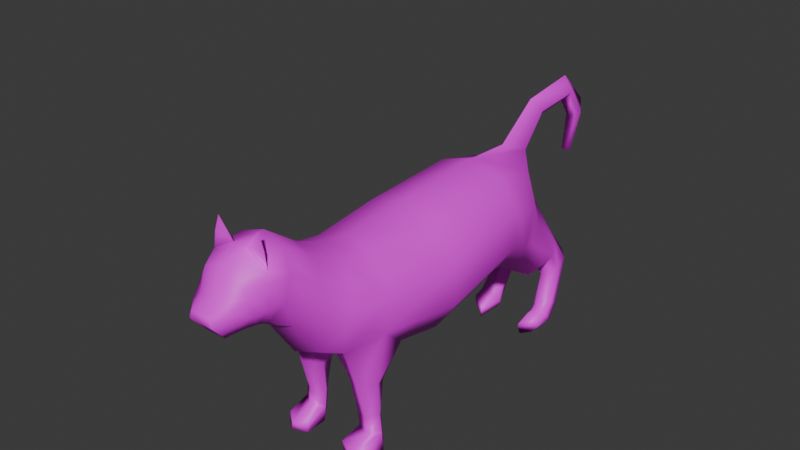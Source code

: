 # Source: lowpolycat.blend  (saved by Blender 4.0.36; exported with 4.5.12 LTS)
import bpy
from mathutils import Matrix  # noqa: F401  (used for matrix-valued properties, if any)

bpy.ops.wm.read_factory_settings(use_empty=True)
scene = bpy.context.scene
scene.name = 'Scene'

# ---- collections
col_collection = bpy.data.collections.new('Collection'); scene.collection.children.link(col_collection)

# ---- images (referenced by path relative to the original .blend; pixels are not part of the script)
import os
ASSET_DIR = os.environ.get("B2B_ASSET_DIR", "")  # directory of the original .blend (textures are referenced by path, not embedded)
HERE = os.path.dirname(os.path.abspath(__file__))  # packed textures are extracted next to this script under _unpacked/

def load_image(name, relpath, width, height, colorspace="sRGB"):
    """Load a texture the original file referenced (path relative to the .blend, or extracted next to this script)."""
    p = next((c for c in (os.path.join(HERE, relpath), os.path.join(ASSET_DIR, relpath)) if relpath and os.path.exists(c)), "")
    if p:
        img = bpy.data.images.load(p, check_existing=True)
        img.name = name
    else:  # same state as the original file: an image datablock whose file is absent (Cycles renders it pink)
        img = bpy.data.images.new(name, width, height)
        img.source = "FILE"
        img.filepath = "//" + (relpath or name)
    img.colorspace_settings.name = colorspace
    return img
img_nowy_projekt__1__png = load_image('Nowy projekt (1).png', 'Nowy projekt (1).png', 1024, 1024, 'sRGB')

# ---- materials (node trees are filled in below, after node groups)
mat_material_002 = bpy.data.materials.new('Material.002')
mat_material_002.use_transparent_shadow = False
mat_material_002.roughness = 0.5

# ---- material node trees
mat_material_002.use_nodes = True; mat_material_002.node_tree.nodes.clear()
_N = mat_material_002.node_tree.nodes; _L = mat_material_002.node_tree.links
n0 = _N.new('ShaderNodeBsdfPrincipled'); n0.name = 'Principled BSDF'; n0.location = (10, 300)
n0.inputs[3].default_value = 1.45
n0.inputs[27].default_value = (0.0, 0.0, 0.0, 1.0)
n0.inputs[28].default_value = 1.0
n1 = _N.new('ShaderNodeOutputMaterial'); n1.name = 'Material Output'; n1.location = (300, 300)
n2 = _N.new('ShaderNodeNormalMap'); n2.name = 'Normal Map'; n2.location = (-300, -300)
n2.label = 'Normal/Map'
n2.inputs[0].default_value = 0.0
n3 = _N.new('ShaderNodeTexImage'); n3.name = 'Image Texture'; n3.location = (-300, 600)
n3.image = img_nowy_projekt__1__png
_L.new(n0.outputs[0], n1.inputs[0])
_L.new(n2.outputs[0], n0.inputs[5])
_L.new(n3.outputs[0], n0.inputs[0])
n1.is_active_output = True

# ---- world
world_world = bpy.data.worlds.new('World'); scene.world = world_world
world_world.use_nodes = True; world_world.node_tree.nodes.clear()
_N = world_world.node_tree.nodes; _L = world_world.node_tree.links
n0 = _N.new('ShaderNodeOutputWorld'); n0.name = 'World Output'; n0.location = (300, 300)
n1 = _N.new('ShaderNodeBackground'); n1.name = 'Background'; n1.location = (10, 300)
n1.inputs[0].default_value = (0.05088, 0.05088, 0.05088, 1.0)
_L.new(n1.outputs[0], n0.inputs[0])
n0.is_active_output = True
world_world.color = (0.05088, 0.05088, 0.05088)
world_world.use_sun_shadow = False
world_world.sun_shadow_jitter_overblur = 0.0

# ---- meshes
me_cylinder = bpy.data.meshes.new('Cylinder')
me_cylinder.from_pydata([(0.0, 1.186, -1.177), (0.0, 1.087, 0.5432), (0.5878, 1.004, -1.188), (0.6573, 0.8732, 0.5432), (0.9511, 0.4987, -1.182), (1.064, 0.3141, 0.5432), (0.9511, -0.1436, -1.15), (1.064, -0.3771, 0.5432), (0.5878, -0.6436, -1.15), (0.6573, -0.9362, 0.5432), (0.0, -0.8346, -1.15), (0.0, -1.15, 0.5432), (0.0, 0.9894, 1.821), (0.5575, 0.811, 1.853), (0.902, 0.3438, 1.934), (0.902, -0.2336, 2.035), (0.358, -2.116, 2.042), (0.0, -0.8792, 2.147), (0.0, 1.089, 2.331), (0.4861, 0.944, 2.394), (0.7866, 0.5653, 2.561), (0.7866, 0.09727, 2.766), (0.4861, -0.2814, 2.932), (0.0, -0.426, 2.996), (0.0, 1.312, 2.866), (0.3609, 1.206, 2.917), (0.5839, 0.9298, 3.05), (0.5839, 0.588, 3.215), (0.3609, 0.3115, 3.348), (0.0, 0.2059, 3.399), (0.0, 1.723, 3.445), (0.3892, 1.599, 3.486), (0.6023, 1.301, 3.582), (0.6023, 0.9046, 3.699), (0.3723, 0.6043, 3.799), (0.0, 0.4896, 3.837), (0.0, 1.512, 4.242), (0.2994, 1.412, 4.231), (0.4569, 1.165, 4.189), (0.4569, 0.8575, 4.142), (0.2824, 0.6197, 4.108), (0.0, 0.5289, 4.095), (0.0, 0.9763, 4.652), (0.1635, 0.9623, 4.634), (0.2201, 0.8361, 4.633), (0.2152, 0.6699, 4.489), (0.1635, 0.5535, 4.393), (0.0, 0.5387, 4.382), (0.5054, 1.455, 3.88), (0.5296, 1.267, 3.895), (0.0, 0.5093, 3.966), (0.5296, 0.881, 3.92), (0.0, 1.708, 3.87), (0.3273, 0.612, 3.953), (-0.001754, 0.2192, -2.5), (0.4389, 0.1142, -2.459), (0.6721, -0.2003, -2.3), (0.6721, -0.5656, -2.134), (0.1564, -0.9064, -1.98), (-0.001754, -0.9705, -1.953), (0.0, -0.958, -1.526), (0.4093, -0.8439, -1.533), (0.8379, -0.3722, -1.633), (0.5178, 0.7961, -2.098), (0.0, 0.958, -2.128), (0.8379, 0.2498, -1.859), (0.215, 0.9816, -2.444), (0.0, 1.727, -2.848), (0.0, 1.325, -3.084), (0.1489, 1.504, -3.031), (0.0, 1.542, -3.06), (0.1505, 1.578, -3.927), (-0.002084, 1.268, -4.538), (-0.002084, 1.023, -4.141), (0.1472, 1.08, -4.319), (-0.002084, 1.051, -4.357), (0.08657, 0.3822, -4.136), (-0.00363, -0.1504, -2.588), (0.1977, -0.1953, -2.571), (0.2974, -0.3298, -2.503), (0.2974, -0.4859, -2.432), (0.1977, -0.6112, -2.376), (-0.00363, -0.659, -2.354), (0.4998, -0.7296, -3.018), (0.6392, -0.8698, -2.94), (0.6392, -1.099, -2.835), (0.4126, -1.335, -2.705), (0.4826, -1.342, -2.362), (0.7517, -1.046, -2.425), (0.3413, -0.8667, -3.11), (0.2992, -0.9716, -3.061), (0.2893, -1.067, -3.017), (0.3115, -1.171, -2.972), (0.5254, -1.212, -3.382), (0.6647, -1.291, -3.242), (0.6647, -1.432, -3.033), (0.4382, -1.536, -2.854), (0.3669, -1.377, -3.388), (0.3248, -1.441, -3.292), (0.3149, -1.5, -3.205), (0.3371, -1.565, -3.112), (0.575, -2.531, -2.786), (0.7144, -2.37, -2.787), (0.7144, -2.199, -2.645), (0.4879, -2.129, -2.59), (0.4166, -2.506, -2.793), (0.3631, -2.415, -2.76), (0.344, -2.342, -2.724), (0.3868, -2.252, -2.644), (0.5604, -2.535, -2.438), (0.6997, -2.374, -2.439), (0.6997, -2.233, -2.426), (0.4732, -2.163, -2.413), (0.4452, -2.514, -2.235), (0.4149, -2.431, -2.229), (0.4078, -2.356, -2.223), (0.4238, -2.305, -2.215), (0.3658, -2.132, -2.877), (0.408, -2.184, -2.99), (0.7058, -2.029, -2.798), (0.7058, -2.1, -2.977), (0.3782, -2.181, -2.745), (0.4793, -2.072, -2.674), (0.3559, -2.117, -2.827), (0.5664, -2.129, -3.052), (0.0, -1.014, 1.345), (0.6074, -0.8185, 1.33), (0.9827, -0.3053, 1.289), (0.5218, -0.4911, 2.524), (0.0, -0.6526, 2.572), (0.8443, -0.06816, 2.4), (0.61, -2.399, 2.009), (0.7946, -1.144, 2.09), (0.2596, -1.201, 2.145), (0.5303, -1.368, 1.67), (0.5726, -1.162, 2.328), (0.7556, -1.764, 2.008), (0.3281, -1.834, 2.043), (0.5445, -1.831, 1.767), (0.5782, -1.851, 2.137), (0.8154, -2.399, 2.005), (0.388, -2.399, 2.041), (0.6043, -2.399, 1.764), (0.7855, -2.081, 2.006), (0.6081, -2.125, 2.136), (0.358, -2.189, 2.434), (0.61, -2.399, 2.401), (0.8154, -2.399, 2.397), (0.388, -2.399, 2.433), (0.6381, -2.399, 2.527), (0.7855, -2.195, 2.398), (0.6081, -2.266, 2.528), (0.1148, 1.682, 3.877), (0.4646, 1.731, 3.879), (0.3755, 1.99, 3.878), (0.0, 0.8362, 4.634), (0.1635, 0.832, 4.642), (0.0, 0.6716, 4.479), (0.1635, 0.6723, 4.5), (0.0, 0.5338, 4.238), (0.3607, 1.005, 4.411), (0.336, 0.7637, 4.316), (0.0, 1.15, 4.417), (0.2229, 0.5866, 4.25), (0.2314, 1.093, 4.403), (-0.5878, 1.004, -1.188), (-0.6573, 0.8732, 0.5432), (-0.9511, 0.4987, -1.182), (-1.064, 0.3141, 0.5432), (-0.9511, -0.1436, -1.15), (-1.064, -0.3771, 0.5432), (-0.5878, -0.6436, -1.15), (-0.6573, -0.9362, 0.5432), (-0.5575, 0.811, 1.853), (-0.902, 0.3438, 1.934), (-0.902, -0.2336, 2.035), (-0.358, -2.116, 2.042), (-0.4861, 0.944, 2.394), (-0.7866, 0.5653, 2.561), (-0.7866, 0.09727, 2.766), (-0.4861, -0.2814, 2.932), (-0.3609, 1.206, 2.917), (-0.5839, 0.9298, 3.05), (-0.5839, 0.588, 3.215), (-0.3609, 0.3115, 3.348), (-0.3892, 1.599, 3.486), (-0.6023, 1.301, 3.582), (-0.6023, 0.9046, 3.699), (-0.3723, 0.6043, 3.799), (-0.2994, 1.412, 4.231), (-0.4569, 1.165, 4.189), (-0.4569, 0.8575, 4.142), (-0.2824, 0.6197, 4.108), (-0.1635, 0.9623, 4.634), (-0.2201, 0.8361, 4.633), (-0.2152, 0.6699, 4.489), (-0.1635, 0.5535, 4.393), (-0.5054, 1.455, 3.88), (-0.5296, 1.267, 3.895), (-0.5296, 0.881, 3.92), (-0.3273, 0.612, 3.953), (-0.4389, 0.1142, -2.459), (-0.6721, -0.2003, -2.3), (-0.6721, -0.5656, -2.134), (-0.1564, -0.9064, -1.98), (-0.4093, -0.8439, -1.533), (-0.8379, -0.3722, -1.633), (-0.5178, 0.7961, -2.098), (-0.8379, 0.2498, -1.859), (-0.004827, 1.14, -2.07), (-0.004827, 0.7926, -2.628), (-0.215, 0.9816, -2.444), (-0.004827, 1.047, -2.456), (-0.1489, 1.504, -3.031), (-0.001251, 1.866, -3.93), (-0.001251, 1.406, -3.852), (-0.1505, 1.578, -3.927), (-0.001251, 1.588, -3.973), (-0.1472, 1.08, -4.319), (-0.005749, 0.4012, -4.291), (-0.005749, 0.4098, -4.039), (-0.08657, 0.3822, -4.136), (-0.005749, 0.358, -4.145), (-0.1977, -0.1953, -2.571), (-0.2974, -0.3298, -2.503), (-0.2974, -0.4859, -2.432), (-0.1977, -0.6112, -2.376), (-0.4998, -0.7296, -3.018), (-0.6392, -0.8698, -2.94), (-0.6392, -1.099, -2.835), (-0.4126, -1.335, -2.705), (-0.4826, -1.342, -2.362), (-0.7517, -1.046, -2.425), (-0.3413, -0.8667, -3.11), (-0.2992, -0.9716, -3.061), (-0.2893, -1.067, -3.017), (-0.3115, -1.171, -2.972), (-0.5254, -1.212, -3.382), (-0.6647, -1.291, -3.242), (-0.6647, -1.432, -3.033), (-0.4382, -1.536, -2.854), (-0.3669, -1.377, -3.388), (-0.3248, -1.441, -3.292), (-0.3149, -1.5, -3.205), (-0.3371, -1.565, -3.112), (-0.575, -2.531, -2.786), (-0.7144, -2.37, -2.787), (-0.7144, -2.199, -2.645), (-0.4879, -2.129, -2.59), (-0.4166, -2.506, -2.793), (-0.3631, -2.415, -2.76), (-0.344, -2.342, -2.724), (-0.3868, -2.252, -2.644), (-0.5604, -2.535, -2.438), (-0.6997, -2.374, -2.439), (-0.6997, -2.233, -2.426), (-0.4732, -2.163, -2.413), (-0.4452, -2.514, -2.235), (-0.4149, -2.431, -2.229), (-0.4078, -2.356, -2.223), (-0.4238, -2.305, -2.215), (-0.3658, -2.132, -2.877), (-0.408, -2.184, -2.99), (-0.7058, -2.029, -2.798), (-0.7058, -2.1, -2.977), (-0.3782, -2.181, -2.745), (-0.4793, -2.072, -2.674), (-0.3559, -2.117, -2.827), (-0.5664, -2.129, -3.052), (-0.6074, -0.8185, 1.33), (-0.9827, -0.3053, 1.289), (-0.5218, -0.4911, 2.524), (-0.8443, -0.06816, 2.4), (-0.61, -2.399, 2.009), (-0.7946, -1.144, 2.09), (-0.2596, -1.201, 2.145), (-0.5303, -1.368, 1.67), (-0.5726, -1.162, 2.328), (-0.7556, -1.764, 2.008), (-0.3281, -1.834, 2.043), (-0.5445, -1.831, 1.767), (-0.5782, -1.851, 2.137), (-0.8154, -2.399, 2.005), (-0.388, -2.399, 2.041), (-0.6043, -2.399, 1.764), (-0.7855, -2.081, 2.006), (-0.6081, -2.125, 2.136), (-0.358, -2.189, 2.434), (-0.61, -2.399, 2.401), (-0.8154, -2.399, 2.397), (-0.388, -2.399, 2.433), (-0.6381, -2.399, 2.527), (-0.7855, -2.195, 2.398), (-0.6081, -2.266, 2.528), (-0.1148, 1.682, 3.877), (-0.4646, 1.731, 3.879), (-0.3755, 1.99, 3.878), (-0.1635, 0.832, 4.642), (-0.1635, 0.6723, 4.5), (-0.3607, 1.005, 4.411), (-0.336, 0.7637, 4.316), (-0.2229, 0.5866, 4.25), (-0.2314, 1.093, 4.403)], [], [(0, 1, 3, 2), (2, 3, 5, 4), (4, 5, 7, 6), (6, 7, 9, 8), (8, 9, 11, 10), (13, 12, 18, 19), (15, 128, 135, 132), (126, 127, 15), (3, 1, 12, 13), (7, 5, 14, 15, 127), (5, 3, 13, 14), (129, 128, 22, 23), (14, 13, 19, 20), (15, 14, 20, 21, 130), (128, 130, 21, 22), (29, 28, 34, 35), (23, 22, 28, 29), (20, 19, 25, 26), (21, 20, 26, 27), (22, 21, 27, 28), (19, 18, 24, 25), (49, 48, 37, 38), (26, 25, 31, 32), (27, 26, 32, 33), (28, 27, 33, 34), (25, 24, 30, 31), (51, 49, 38, 39), (53, 51, 39, 40), (48, 152, 52, 36, 37), (50, 53, 40, 41), (161, 160, 44, 45), (163, 161, 45, 46), (164, 162, 42, 43), (159, 163, 46, 47), (160, 164, 43, 44), (35, 34, 53, 50), (31, 30, 52, 152, 48), (34, 33, 51, 53), (33, 32, 49, 51), (32, 31, 48, 49), (61, 60, 59, 58), (80, 79, 90, 91), (63, 55, 54), (65, 62, 57, 56), (63, 65, 56, 55), (54, 64, 212, 210), (0, 63, 66, 209), (2, 4, 65, 63), (4, 6, 62, 65), (0, 2, 63), (6, 8, 61, 62), (8, 10, 60, 61), (209, 66, 69, 67), (63, 54, 210, 66), (69, 68, 215, 71), (66, 210, 68, 69), (215, 217, 75, 73), (71, 215, 73, 74), (67, 69, 71, 214), (75, 72, 219, 222), (72, 74, 76, 219), (214, 71, 74, 72), (217, 214, 72, 75), (222, 219, 76), (222, 76, 220), (74, 73, 220, 76), (73, 75, 222, 220), (58, 59, 82, 81), (55, 56, 84, 83), (54, 55, 78, 77), (79, 78, 89, 90), (57, 62, 88, 85), (81, 82, 77, 78), (80, 81, 78, 79), (88, 87, 86, 85), (92, 91, 99, 100), (84, 85, 95, 94), (89, 83, 93, 97), (78, 55, 83, 89), (62, 61, 87, 88), (61, 58, 86, 87), (56, 57, 85, 84), (58, 81, 92, 86), (81, 80, 91, 92), (122, 121, 108, 104), (120, 119, 103, 102), (117, 118, 105, 106), (90, 89, 97, 98), (85, 86, 96, 95), (83, 84, 94, 93), (86, 92, 100, 96), (91, 90, 98, 99), (102, 103, 111, 110), (106, 105, 113, 114), (108, 107, 115, 116), (123, 117, 106, 107), (119, 122, 104, 103), (124, 120, 102, 101), (118, 124, 101, 105), (121, 123, 107, 108), (110, 111, 115, 114), (111, 112, 116, 115), (109, 110, 114, 113), (104, 108, 116, 112), (107, 106, 114, 115), (103, 104, 112, 111), (101, 102, 110, 109), (105, 101, 109, 113), (100, 99, 123, 121), (97, 93, 124, 118), (93, 94, 120, 124), (95, 96, 122, 119), (99, 98, 117, 123), (98, 97, 118, 117), (94, 95, 119, 120), (96, 100, 121, 122), (9, 7, 127, 126), (11, 9, 126, 125), (15, 130, 128), (128, 17, 133, 135), (129, 17, 128), (125, 126, 17), (126, 15, 132, 134), (17, 126, 134, 133), (133, 134, 138, 137), (132, 135, 139, 136), (135, 133, 137, 139), (134, 132, 136, 138), (143, 144, 151, 150), (138, 136, 143, 140, 142), (137, 138, 142, 141, 16), (16, 141, 148, 145), (142, 131, 141), (141, 131, 146, 148), (131, 142, 140), (144, 16, 145, 151), (136, 139, 144, 143), (139, 137, 16, 144), (151, 145, 148, 149), (150, 151, 149, 147), (148, 146, 149), (146, 147, 149), (131, 140, 147, 146), (140, 143, 150, 147), (152, 48, 153, 154), (155, 156, 43, 42), (156, 44, 43), (157, 158, 156, 155), (45, 44, 156, 158), (47, 46, 158, 157), (46, 45, 158), (38, 37, 164, 160), (41, 40, 163, 159), (37, 36, 162, 164), (40, 39, 161, 163), (39, 38, 160, 161), (0, 165, 166, 1), (165, 167, 168, 166), (167, 169, 170, 168), (169, 171, 172, 170), (171, 10, 11, 172), (173, 177, 18, 12), (175, 274, 277, 271), (269, 175, 270), (166, 173, 12, 1), (170, 270, 175, 174, 168), (168, 174, 173, 166), (129, 23, 180, 271), (174, 178, 177, 173), (175, 272, 179, 178, 174), (271, 180, 179, 272), (29, 35, 188, 184), (23, 29, 184, 180), (178, 182, 181, 177), (179, 183, 182, 178), (180, 184, 183, 179), (177, 181, 24, 18), (198, 190, 189, 197), (182, 186, 185, 181), (183, 187, 186, 182), (184, 188, 187, 183), (181, 185, 30, 24), (199, 191, 190, 198), (200, 192, 191, 199), (197, 189, 36, 52, 294), (50, 41, 192, 200), (300, 195, 194, 299), (301, 196, 195, 300), (302, 193, 42, 162), (159, 47, 196, 301), (299, 194, 193, 302), (35, 50, 200, 188), (185, 197, 294, 52, 30), (188, 200, 199, 187), (187, 199, 198, 186), (186, 198, 197, 185), (205, 204, 59, 60), (225, 235, 234, 224), (207, 54, 201), (208, 202, 203, 206), (207, 201, 202, 208), (0, 209, 211, 207), (165, 207, 208, 167), (167, 208, 206, 169), (0, 207, 165), (169, 206, 205, 171), (171, 205, 60, 10), (212, 70, 67, 209), (209, 67, 213, 211), (64, 212, 209, 0), (207, 211, 210, 54), (213, 216, 215, 68), (70, 217, 214, 67), (211, 213, 68, 210), (210, 68, 70, 212), (216, 218, 73, 215), (68, 215, 217, 70), (67, 214, 216, 213), (72, 219, 221, 218), (214, 72, 218, 216), (222, 221, 219), (222, 220, 221), (218, 221, 220, 73), (204, 226, 82, 59), (201, 227, 228, 202), (54, 77, 223, 201), (224, 234, 233, 223), (203, 229, 232, 206), (226, 223, 77, 82), (225, 224, 223, 226), (232, 229, 230, 231), (236, 244, 243, 235), (228, 238, 239, 229), (233, 241, 237, 227), (223, 233, 227, 201), (206, 232, 231, 205), (205, 231, 230, 204), (202, 228, 229, 203), (204, 230, 236, 226), (226, 236, 235, 225), (266, 248, 252, 265), (264, 246, 247, 263), (261, 250, 249, 262), (234, 242, 241, 233), (229, 239, 240, 230), (227, 237, 238, 228), (230, 240, 244, 236), (235, 243, 242, 234), (246, 254, 255, 247), (250, 258, 257, 249), (252, 260, 259, 251), (267, 251, 250, 261), (263, 247, 248, 266), (268, 245, 246, 264), (262, 249, 245, 268), (265, 252, 251, 267), (254, 258, 259, 255), (255, 259, 260, 256), (253, 257, 258, 254), (248, 256, 260, 252), (251, 259, 258, 250), (247, 255, 256, 248), (245, 253, 254, 246), (249, 257, 253, 245), (244, 265, 267, 243), (241, 262, 268, 237), (237, 268, 264, 238), (239, 263, 266, 240), (243, 267, 261, 242), (242, 261, 262, 241), (238, 264, 263, 239), (240, 266, 265, 244), (172, 269, 270, 170), (11, 125, 269, 172), (175, 271, 272), (271, 277, 275, 17), (129, 271, 17), (125, 17, 269), (269, 276, 274, 175), (17, 275, 276, 269), (275, 279, 280, 276), (274, 278, 281, 277), (277, 281, 279, 275), (276, 280, 278, 274), (285, 292, 293, 286), (280, 284, 282, 285, 278), (279, 176, 283, 284, 280), (176, 287, 290, 283), (284, 283, 273), (283, 290, 288, 273), (273, 282, 284), (286, 293, 287, 176), (278, 285, 286, 281), (281, 286, 176, 279), (293, 291, 290, 287), (292, 289, 291, 293), (290, 291, 288), (288, 291, 289), (273, 288, 289, 282), (282, 289, 292, 285), (294, 296, 295, 197), (155, 42, 193, 297), (297, 193, 194), (157, 155, 297, 298), (195, 298, 297, 194), (47, 157, 298, 196), (196, 298, 195), (190, 299, 302, 189), (41, 159, 301, 192), (189, 302, 162, 36), (192, 301, 300, 191), (191, 300, 299, 190)])
me_cylinder.polygons.foreach_set('use_smooth', [True] * 312)
_uv = me_cylinder.uv_layers.new(name='UVMap')
_uv.uv.foreach_set('vector', [0.9893, 0.1617, 0.9893, 0.5683, 0.874, 0.5688, 0.8863, 0.1617, 0.8863, 0.1617, 0.874, 0.5688, 0.76, 0.5753, 0.7821, 0.1697, 0.7821, 0.1697, 0.76, 0.5753, 0.6457, 0.5848, 0.6739, 0.1824, 0.8948, 0.04263, 0.8776, 0.471, 0.7046, 0.4765, 0.7401, 0.04752, 0.03587, 0.1386, 0.2382, 0.216, 0.2083, 0.2978, 0.009068, 0.2117, 0.75, 0.246, 0.8043, 0.06686, 0.9632, 0.114, 0.9275, 0.2733, 0.6541, 0.3216, 0.8003, 0.2135, 0.9794, 0.3915, 0.9439, 0.4624, 0.7274, 0.6747, 0.8862, 0.6595, 0.8948, 0.848, 0.874, 0.5688, 0.9893, 0.5683, 0.9823, 0.8727, 0.8834, 0.8784, 0.6457, 0.5848, 0.76, 0.5753, 0.7856, 0.9019, 0.69, 0.9376, 0.6669, 0.7612, 0.76, 0.5753, 0.874, 0.5688, 0.8834, 0.8784, 0.7856, 0.9019, 0.1114, 0.2916, 0.08838, 0.118, 0.2343, 0.1011, 0.262, 0.2619, 0.6978, 0.4257, 0.75, 0.246, 0.9275, 0.2733, 0.913, 0.4358, 0.6585, 0.6087, 0.6978, 0.4257, 0.913, 0.4358, 0.9173, 0.599, 0.7879, 0.6038, 0.7895, 0.7782, 0.7879, 0.6038, 0.9173, 0.599, 0.9355, 0.7612, 0.8766, 0.5727, 0.8776, 0.6476, 0.7717, 0.6553, 0.7736, 0.578, 0.791, 0.9638, 0.7166, 0.8147, 0.9313, 0.7086, 0.9876, 0.8188, 0.7125, 0.4841, 0.7564, 0.3234, 0.9502, 0.3431, 0.9211, 0.4633, 0.6933, 0.6497, 0.7125, 0.4841, 0.9211, 0.4633, 0.911, 0.5866, 0.7166, 0.8147, 0.6933, 0.6497, 0.911, 0.5866, 0.9313, 0.7086, 0.7564, 0.3234, 0.8085, 0.1651, 0.9876, 0.2252, 0.9502, 0.3431, 0.2787, 0.5739, 0.3064, 0.6566, 0.1468, 0.673, 0.2223, 0.5545, 0.8708, 0.7972, 0.8707, 0.8722, 0.7348, 0.8859, 0.7434, 0.8116, 0.8744, 0.7224, 0.8708, 0.7972, 0.7434, 0.8116, 0.7606, 0.7317, 0.8776, 0.6476, 0.8744, 0.7224, 0.7606, 0.7317, 0.7717, 0.6553, 0.8707, 0.8722, 0.8776, 0.9468, 0.7387, 0.9668, 0.7348, 0.8859, 0.2787, 0.3889, 0.2787, 0.5739, 0.2223, 0.5545, 0.2223, 0.4069, 0.1836, 0.2424, 0.2787, 0.3889, 0.2223, 0.4069, 0.1621, 0.2461, 0.3064, 0.6566, 0.08176, 0.7902, 0.003316, 0.8148, 0.003316, 0.7208, 0.1468, 0.673, 0.0038, 0.1723, 0.09604, 0.1688, 0.08338, 0.2123, 0.0038, 0.2086, 0.1644, 0.362, 0.1762, 0.4775, 0.1088, 0.3967, 0.1064, 0.317, 0.1336, 0.2302, 0.1644, 0.362, 0.1064, 0.317, 0.07973, 0.2144, 0.1039, 0.5138, 0.001362, 0.5511, 0.003316, 0.4639, 0.08168, 0.4572, 0.0038, 0.249, 0.06662, 0.2525, 0.04987, 0.2926, 0.0038, 0.2895, 0.1727, 0.4644, 0.1039, 0.5138, 0.08168, 0.4572, 0.1088, 0.3967, 0.0038, 0.1361, 0.1087, 0.1253, 0.09604, 0.1688, 0.0038, 0.1723, 0.7506, 0.8317, 0.7568, 0.9564, 0.6275, 0.9486, 0.6282, 0.8964, 0.6307, 0.8036, 0.2052, 0.2387, 0.3252, 0.408, 0.2787, 0.3889, 0.1836, 0.2424, 0.3252, 0.408, 0.3252, 0.5982, 0.2787, 0.5739, 0.2787, 0.3889, 0.7403, 0.7167, 0.6601, 0.7722, 0.6702, 0.6605, 0.7136, 0.6378, 0.1001, 0.2451, 0.1539, 0.1859, 0.2132, 0.2402, 0.1949, 0.2671, 0.8069, 0.3399, 0.8477, 0.3107, 0.8747, 0.5171, 0.8614, 0.5268, 0.9132, 0.2824, 0.9022, 0.384, 0.8446, 0.3737, 0.8725, 0.621, 0.7671, 0.5337, 0.8449, 0.4454, 0.9118, 0.4938, 0.9916, 0.6881, 0.8725, 0.621, 0.9118, 0.4938, 0.9901, 0.5313, 0.6448, 0.1646, 0.6596, 0.1205, 0.6658, 0.1648, 0.7175, 0.1908, 0.8035, 0.4526, 0.7464, 0.1379, 0.879, 0.09099, 0.9022, 0.2188, 0.8667, 0.8312, 0.7817, 0.7374, 0.8725, 0.621, 0.9916, 0.6881, 0.7817, 0.7374, 0.707, 0.63, 0.7671, 0.5337, 0.8725, 0.621, 0.8379, 0.542, 0.6435, 0.54, 0.6514, 0.2764, 0.707, 0.63, 0.6413, 0.5245, 0.6745, 0.4374, 0.7671, 0.5337, 0.01477, 0.2233, 0.09552, 0.1396, 0.1539, 0.1859, 0.1001, 0.2451, 0.7786, 0.1162, 0.8615, 0.1934, 0.7824, 0.3892, 0.7088, 0.3474, 0.6956, 0.4953, 0.7233, 0.2486, 0.8514, 0.3555, 0.8282, 0.4484, 0.7824, 0.3892, 0.8507, 0.4079, 0.7898, 0.6155, 0.7308, 0.6267, 0.8615, 0.1934, 0.925, 0.2192, 0.8507, 0.4079, 0.7824, 0.3892, 0.6892, 0.3533, 0.7109, 0.3721, 0.7224, 0.4211, 0.7223, 0.3924, 0.7308, 0.6267, 0.7898, 0.6155, 0.8576, 0.7122, 0.8179, 0.7575, 0.7088, 0.3474, 0.7824, 0.3892, 0.7308, 0.6267, 0.6519, 0.6161, 0.7224, 0.4211, 0.6597, 0.4406, 0.6386, 0.4017, 0.9935, 0.4724, 0.7541, 0.7984, 0.8179, 0.7575, 0.9624, 0.7902, 0.9552, 0.8258, 0.6519, 0.6161, 0.7308, 0.6267, 0.8179, 0.7575, 0.7541, 0.7984, 0.6431, 0.6846, 0.6519, 0.6161, 0.7541, 0.7984, 0.6968, 0.837, 0.9779, 0.7976, 0.9552, 0.8258, 0.9624, 0.7902, 0.9779, 0.7976, 0.9624, 0.7902, 0.9784, 0.7694, 0.8179, 0.7575, 0.8576, 0.7122, 0.9784, 0.7694, 0.9624, 0.7902, 0.7223, 0.3924, 0.7224, 0.4211, 0.9935, 0.4724, 0.6439, 0.3688, 0.1949, 0.2671, 0.2132, 0.2402, 0.2685, 0.3181, 0.2424, 0.3472, 0.9901, 0.5313, 0.9118, 0.4938, 0.9524, 0.3078, 0.9916, 0.3249, 0.8446, 0.3737, 0.9022, 0.384, 0.87, 0.4268, 0.8437, 0.4224, 0.8477, 0.3107, 0.895, 0.2829, 0.8968, 0.5097, 0.8747, 0.5171, 0.8449, 0.4454, 0.7671, 0.5337, 0.8393, 0.331, 0.9097, 0.2788, 0.9421, 0.8468, 0.9684, 0.8396, 0.9684, 0.9128, 0.9421, 0.9069, 0.929, 0.8649, 0.9421, 0.8468, 0.9421, 0.9069, 0.929, 0.8873, 0.7563, 0.5176, 0.7043, 0.4979, 0.7229, 0.4535, 0.7708, 0.4604, 0.8508, 0.5402, 0.8614, 0.5268, 0.8712, 0.5769, 0.8704, 0.5787, 0.9828, 0.5701, 0.9371, 0.65, 0.8802, 0.5901, 0.8854, 0.5819, 0.8968, 0.5097, 0.9611, 0.5011, 0.883, 0.5741, 0.8741, 0.5744, 0.895, 0.2829, 0.9828, 0.1971, 0.9611, 0.5011, 0.8968, 0.5097, 0.7671, 0.5337, 0.6745, 0.4374, 0.7809, 0.2743, 0.8393, 0.331, 0.9046, 0.6645, 0.9371, 0.6874, 0.9743, 0.7518, 0.9474, 0.738, 0.9118, 0.4938, 0.8449, 0.4454, 0.9097, 0.2788, 0.9524, 0.3078, 0.616, 0.4055, 0.7686, 0.3664, 0.8508, 0.5402, 0.786, 0.628, 0.7686, 0.3664, 0.8069, 0.3399, 0.8614, 0.5268, 0.8508, 0.5402, 0.2479, 0.2754, 0.1477, 0.3118, 0.1663, 0.2513, 0.2027, 0.246, 0.1068, 0.07883, 0.2479, 0.0863, 0.1959, 0.1973, 0.1635, 0.1954, 0.06809, 0.3202, 0.02312, 0.2452, 0.1534, 0.2282, 0.1526, 0.24, 0.8747, 0.5171, 0.8968, 0.5097, 0.8741, 0.5744, 0.8722, 0.5754, 0.9371, 0.65, 0.786, 0.628, 0.8594, 0.5866, 0.8802, 0.5901, 0.9611, 0.5011, 0.9828, 0.5701, 0.8854, 0.5819, 0.883, 0.5741, 0.786, 0.628, 0.8508, 0.5402, 0.8704, 0.5787, 0.8594, 0.5866, 0.8614, 0.5268, 0.8747, 0.5171, 0.8722, 0.5754, 0.8712, 0.5769, 0.1635, 0.1954, 0.1959, 0.1973, 0.1837, 0.2191, 0.1791, 0.2173, 0.1526, 0.24, 0.1534, 0.2282, 0.1751, 0.2239, 0.1761, 0.2243, 0.1663, 0.2513, 0.1557, 0.2464, 0.1773, 0.2251, 0.178, 0.2263, 0.09421, 0.3352, 0.06809, 0.3202, 0.1526, 0.24, 0.1557, 0.2464, 0.2479, 0.0863, 0.2479, 0.2754, 0.2027, 0.246, 0.1959, 0.1973, 0.01519, 0.1351, 0.1068, 0.07883, 0.1635, 0.1954, 0.1565, 0.2151, 0.02312, 0.2452, 0.01519, 0.1351, 0.1565, 0.2151, 0.1534, 0.2282, 0.1477, 0.3118, 0.09421, 0.3352, 0.1557, 0.2464, 0.1663, 0.2513, 0.1791, 0.2173, 0.1837, 0.2191, 0.1773, 0.2251, 0.1761, 0.2243, 0.1837, 0.2191, 0.1822, 0.2285, 0.178, 0.2263, 0.1773, 0.2251, 0.1737, 0.2211, 0.1791, 0.2173, 0.1761, 0.2243, 0.1751, 0.2239, 0.2027, 0.246, 0.1663, 0.2513, 0.178, 0.2263, 0.1822, 0.2285, 0.1557, 0.2464, 0.1526, 0.24, 0.1761, 0.2243, 0.1773, 0.2251, 0.1959, 0.1973, 0.2027, 0.246, 0.1822, 0.2285, 0.1837, 0.2191, 0.1565, 0.2151, 0.1635, 0.1954, 0.1791, 0.2173, 0.1737, 0.2211, 0.1534, 0.2282, 0.1565, 0.2151, 0.1737, 0.2211, 0.1751, 0.2239, 0.2992, 0.1675, 0.3091, 0.1417, 0.2045, 0.3153, 0.1927, 0.3407, 0.3115, 0.07914, 0.3218, 0.01772, 0.148, 0.25, 0.1732, 0.2874, 0.3218, 0.01772, 0.2904, 0.03216, 0.1264, 0.2443, 0.148, 0.25, 0.2749, 0.1039, 0.3102, 0.1987, 0.198, 0.3304, 0.1492, 0.2706, 0.3091, 0.1417, 0.3128, 0.1141, 0.1969, 0.3061, 0.2045, 0.3153, 0.3128, 0.1141, 0.3115, 0.07914, 0.1732, 0.2874, 0.1969, 0.3061, 0.2904, 0.03216, 0.2749, 0.1039, 0.1492, 0.2706, 0.1264, 0.2443, 0.3102, 0.1987, 0.2992, 0.1675, 0.1927, 0.3407, 0.198, 0.3304, 0.7046, 0.4765, 0.8776, 0.471, 0.8862, 0.6595, 0.7274, 0.6747, 0.02093, 0.259, 0.05066, 0.148, 0.1782, 0.184, 0.1533, 0.2873, 0.7291, 0.976, 0.6956, 0.9365, 0.7291, 0.8947, 0.7248, 0.8947, 0.7323, 0.8455, 0.6776, 0.7951, 0.7247, 0.8032, 0.1793, 0.2831, 0.1767, 0.1916, 0.2837, 0.2866, 0.05091, 0.305, 0.04359, 0.136, 0.2659, 0.2899, 0.7027, 0.6473, 0.6541, 0.3216, 0.9439, 0.4624, 0.9293, 0.6354, 0.748, 0.6463, 0.7323, 0.6814, 0.6727, 0.5939, 0.7387, 0.6035, 0.1833, 0.08561, 0.2845, 0.1946, 0.1981, 0.304, 0.1267, 0.2663, 0.1541, 0.1194, 0.2287, 0.1454, 0.1484, 0.2991, 0.1041, 0.2629, 0.2287, 0.1454, 0.2956, 0.2032, 0.2051, 0.3309, 0.1484, 0.2991, 0.1669, 0.1599, 0.2947, 0.1841, 0.1813, 0.3066, 0.1174, 0.2772, 0.171, 0.2149, 0.1258, 0.2187, 0.04601, 0.1776, 0.08952, 0.179, 0.1898, 0.2964, 0.1653, 0.2916, 0.171, 0.2149, 0.1769, 0.1361, 0.2009, 0.1645, 0.1154, 0.3068, 0.1898, 0.2964, 0.2009, 0.1645, 0.1244, 0.1798, 0.1198, 0.244, 0.1198, 0.244, 0.1244, 0.1798, 0.04746, 0.1714, 0.04399, 0.2208, 0.2009, 0.1645, 0.1531, 0.1584, 0.1244, 0.1798, 0.1244, 0.1798, 0.1531, 0.1584, 0.07323, 0.1492, 0.04746, 0.1714, 0.1531, 0.1584, 0.2009, 0.1645, 0.1769, 0.1361, 0.1258, 0.2187, 0.1198, 0.244, 0.04399, 0.2208, 0.04601, 0.1776, 0.1653, 0.2916, 0.1211, 0.2834, 0.1258, 0.2187, 0.171, 0.2149, 0.1211, 0.2834, 0.1154, 0.3068, 0.1198, 0.244, 0.1258, 0.2187, 0.04601, 0.1776, 0.04399, 0.2208, 0.04746, 0.1714, 0.04941, 0.1431, 0.08952, 0.179, 0.04601, 0.1776, 0.04941, 0.1431, 0.0938, 0.1261, 0.04746, 0.1714, 0.07323, 0.1492, 0.04941, 0.1431, 0.07323, 0.1492, 0.0938, 0.1261, 0.04941, 0.1431, 0.1531, 0.1584, 0.1769, 0.1361, 0.0938, 0.1261, 0.07323, 0.1492, 0.1769, 0.1361, 0.171, 0.2149, 0.08952, 0.179, 0.0938, 0.1261, 0.08176, 0.7902, 0.3064, 0.6566, 0.3072, 0.9426, 0.2412, 0.982, 0.003316, 0.3967, 0.08168, 0.3947, 0.08168, 0.4572, 0.003316, 0.4639, 0.08168, 0.3947, 0.1088, 0.3967, 0.08168, 0.4572, 0.003316, 0.3179, 0.08168, 0.3182, 0.08168, 0.3947, 0.003316, 0.3967, 0.1064, 0.317, 0.1088, 0.3967, 0.08168, 0.3947, 0.08168, 0.3182, 0.003316, 0.2073, 0.07973, 0.2144, 0.08168, 0.3182, 0.003316, 0.3179, 0.07973, 0.2144, 0.1064, 0.317, 0.08168, 0.3182, 0.2223, 0.5545, 0.1468, 0.673, 0.1039, 0.5138, 0.1727, 0.4644, 0.0038, 0.2086, 0.08338, 0.2123, 0.06662, 0.2525, 0.0038, 0.249, 0.1468, 0.673, 0.003316, 0.7208, 0.001362, 0.5511, 0.1039, 0.5138, 0.1621, 0.2461, 0.2223, 0.4069, 0.1644, 0.362, 0.1336, 0.2302, 0.2223, 0.4069, 0.2223, 0.5545, 0.1762, 0.4775, 0.1644, 0.362, 0.9893, 0.1617, 0.8863, 0.1617, 0.874, 0.5688, 0.9893, 0.5683, 0.8863, 0.1617, 0.7821, 0.1697, 0.76, 0.5753, 0.874, 0.5688, 0.7821, 0.1697, 0.6739, 0.1824, 0.6457, 0.5848, 0.76, 0.5753, 0.8948, 0.04263, 0.7401, 0.04752, 0.7046, 0.4765, 0.8776, 0.471, 0.03587, 0.1386, 0.009068, 0.2117, 0.2083, 0.2978, 0.2382, 0.216, 0.75, 0.246, 0.9275, 0.2733, 0.9632, 0.114, 0.8043, 0.06686, 0.6541, 0.3216, 0.9439, 0.4624, 0.9794, 0.3915, 0.8003, 0.2135, 0.7274, 0.6747, 0.8948, 0.848, 0.8862, 0.6595, 0.874, 0.5688, 0.8834, 0.8784, 0.9823, 0.8727, 0.9893, 0.5683, 0.6457, 0.5848, 0.6669, 0.7612, 0.69, 0.9376, 0.7856, 0.9019, 0.76, 0.5753, 0.76, 0.5753, 0.7856, 0.9019, 0.8834, 0.8784, 0.874, 0.5688, 0.1114, 0.2916, 0.262, 0.2619, 0.2343, 0.1011, 0.08838, 0.118, 0.6978, 0.4257, 0.913, 0.4358, 0.9275, 0.2733, 0.75, 0.246, 0.6585, 0.6087, 0.7879, 0.6038, 0.9173, 0.599, 0.913, 0.4358, 0.6978, 0.4257, 0.7895, 0.7782, 0.9355, 0.7612, 0.9173, 0.599, 0.7879, 0.6038, 0.8766, 0.5727, 0.7736, 0.578, 0.7717, 0.6553, 0.8776, 0.6476, 0.791, 0.9638, 0.9876, 0.8188, 0.9313, 0.7086, 0.7166, 0.8147, 0.7125, 0.4841, 0.9211, 0.4633, 0.9502, 0.3431, 0.7564, 0.3234, 0.6933, 0.6497, 0.911, 0.5866, 0.9211, 0.4633, 0.7125, 0.4841, 0.7166, 0.8147, 0.9313, 0.7086, 0.911, 0.5866, 0.6933, 0.6497, 0.7564, 0.3234, 0.9502, 0.3431, 0.9876, 0.2252, 0.8085, 0.1651, 0.2787, 0.5739, 0.2223, 0.5545, 0.1468, 0.673, 0.3064, 0.6566, 0.8708, 0.7972, 0.7434, 0.8116, 0.7348, 0.8859, 0.8707, 0.8722, 0.8744, 0.7224, 0.7606, 0.7317, 0.7434, 0.8116, 0.8708, 0.7972, 0.8776, 0.6476, 0.7717, 0.6553, 0.7606, 0.7317, 0.8744, 0.7224, 0.8707, 0.8722, 0.7348, 0.8859, 0.7387, 0.9668, 0.8776, 0.9468, 0.2787, 0.3889, 0.2223, 0.4069, 0.2223, 0.5545, 0.2787, 0.5739, 0.1836, 0.2424, 0.1621, 0.2461, 0.2223, 0.4069, 0.2787, 0.3889, 0.3064, 0.6566, 0.1468, 0.673, 0.003316, 0.7208, 0.003316, 0.8148, 0.08176, 0.7902, 0.0038, 0.1723, 0.0038, 0.2086, 0.08338, 0.2123, 0.09604, 0.1688, 0.1644, 0.362, 0.1064, 0.317, 0.1088, 0.3967, 0.1762, 0.4775, 0.1336, 0.2302, 0.07973, 0.2144, 0.1064, 0.317, 0.1644, 0.362, 0.1039, 0.5138, 0.08168, 0.4572, 0.003316, 0.4639, 0.001362, 0.5511, 0.0038, 0.249, 0.0038, 0.2895, 0.04987, 0.2926, 0.06662, 0.2525, 0.1727, 0.4644, 0.1088, 0.3967, 0.08168, 0.4572, 0.1039, 0.5138, 0.0038, 0.1361, 0.0038, 0.1723, 0.09604, 0.1688, 0.1087, 0.1253, 0.7506, 0.8317, 0.6307, 0.8036, 0.6282, 0.8964, 0.6275, 0.9486, 0.7568, 0.9564, 0.2052, 0.2387, 0.1836, 0.2424, 0.2787, 0.3889, 0.3252, 0.408, 0.3252, 0.408, 0.2787, 0.3889, 0.2787, 0.5739, 0.3252, 0.5982, 0.7403, 0.7167, 0.7136, 0.6378, 0.6702, 0.6605, 0.6601, 0.7722, 0.1001, 0.2451, 0.1949, 0.2671, 0.2132, 0.2402, 0.1539, 0.1859, 0.8069, 0.3399, 0.8614, 0.5268, 0.8747, 0.5171, 0.8477, 0.3107, 0.9132, 0.2824, 0.8446, 0.3737, 0.9022, 0.384, 0.8725, 0.621, 0.9118, 0.4938, 0.8449, 0.4454, 0.7671, 0.5337, 0.9916, 0.6881, 0.9901, 0.5313, 0.9118, 0.4938, 0.8725, 0.621, 0.8035, 0.4526, 0.9022, 0.2188, 0.879, 0.09099, 0.7464, 0.1379, 0.8667, 0.8312, 0.9916, 0.6881, 0.8725, 0.621, 0.7817, 0.7374, 0.7817, 0.7374, 0.8725, 0.621, 0.7671, 0.5337, 0.707, 0.63, 0.8379, 0.542, 0.6514, 0.2764, 0.6435, 0.54, 0.707, 0.63, 0.7671, 0.5337, 0.6745, 0.4374, 0.6413, 0.5245, 0.01477, 0.2233, 0.1001, 0.2451, 0.1539, 0.1859, 0.09552, 0.1396, 0.6658, 0.1648, 0.7202, 0.252, 0.748, 0.2274, 0.6843, 0.1159, 0.7786, 0.1162, 0.7088, 0.3474, 0.7824, 0.3892, 0.8615, 0.1934, 0.6596, 0.1205, 0.6658, 0.1648, 0.6843, 0.1159, 0.7053, 0.0, 0.6956, 0.4953, 0.8282, 0.4484, 0.8514, 0.3555, 0.7233, 0.2486, 0.7824, 0.3892, 0.7308, 0.6267, 0.7898, 0.6155, 0.8507, 0.4079, 0.7202, 0.252, 0.7109, 0.3721, 0.748, 0.3711, 0.748, 0.2274, 0.8615, 0.1934, 0.7824, 0.3892, 0.8507, 0.4079, 0.925, 0.2192, 0.925, 0.2192, 0.8507, 0.4079, 0.8982, 0.4467, 0.9784, 0.2538, 0.7308, 0.6267, 0.8179, 0.7575, 0.8576, 0.7122, 0.7898, 0.6155, 0.8507, 0.4079, 0.7898, 0.6155, 0.8197, 0.661, 0.8982, 0.4467, 0.7088, 0.3474, 0.6519, 0.6161, 0.7308, 0.6267, 0.7824, 0.3892, 0.7541, 0.7984, 0.9552, 0.8258, 0.9624, 0.7902, 0.8179, 0.7575, 0.6519, 0.6161, 0.7541, 0.7984, 0.8179, 0.7575, 0.7308, 0.6267, 0.9779, 0.7976, 0.9624, 0.7902, 0.9552, 0.8258, 0.9779, 0.7976, 0.9784, 0.7694, 0.9624, 0.7902, 0.8179, 0.7575, 0.9624, 0.7902, 0.9784, 0.7694, 0.8576, 0.7122, 0.1949, 0.2671, 0.2424, 0.3472, 0.2685, 0.3181, 0.2132, 0.2402, 0.9901, 0.5313, 0.9916, 0.3249, 0.9524, 0.3078, 0.9118, 0.4938, 0.8446, 0.3737, 0.8437, 0.4224, 0.87, 0.4268, 0.9022, 0.384, 0.8477, 0.3107, 0.8747, 0.5171, 0.8968, 0.5097, 0.895, 0.2829, 0.8449, 0.4454, 0.9097, 0.2788, 0.8393, 0.331, 0.7671, 0.5337, 0.9421, 0.8468, 0.9421, 0.9069, 0.9684, 0.9128, 0.9684, 0.8396, 0.929, 0.8649, 0.929, 0.8873, 0.9421, 0.9069, 0.9421, 0.8468, 0.7563, 0.5176, 0.7708, 0.4604, 0.7229, 0.4535, 0.7043, 0.4979, 0.8508, 0.5402, 0.8704, 0.5787, 0.8712, 0.5769, 0.8614, 0.5268, 0.9828, 0.5701, 0.8854, 0.5819, 0.8802, 0.5901, 0.9371, 0.65, 0.8968, 0.5097, 0.8741, 0.5744, 0.883, 0.5741, 0.9611, 0.5011, 0.895, 0.2829, 0.8968, 0.5097, 0.9611, 0.5011, 0.9828, 0.1971, 0.7671, 0.5337, 0.8393, 0.331, 0.7809, 0.2743, 0.6745, 0.4374, 0.9046, 0.6645, 0.9474, 0.738, 0.9743, 0.7518, 0.9371, 0.6874, 0.9118, 0.4938, 0.9524, 0.3078, 0.9097, 0.2788, 0.8449, 0.4454, 0.616, 0.4055, 0.786, 0.628, 0.8508, 0.5402, 0.7686, 0.3664, 0.7686, 0.3664, 0.8508, 0.5402, 0.8614, 0.5268, 0.8069, 0.3399, 0.2479, 0.2754, 0.2027, 0.246, 0.1663, 0.2513, 0.1477, 0.3118, 0.1068, 0.07883, 0.1635, 0.1954, 0.1959, 0.1973, 0.2479, 0.0863, 0.06809, 0.3202, 0.1526, 0.24, 0.1534, 0.2282, 0.02312, 0.2452, 0.8747, 0.5171, 0.8722, 0.5754, 0.8741, 0.5744, 0.8968, 0.5097, 0.9371, 0.65, 0.8802, 0.5901, 0.8594, 0.5866, 0.786, 0.628, 0.9611, 0.5011, 0.883, 0.5741, 0.8854, 0.5819, 0.9828, 0.5701, 0.786, 0.628, 0.8594, 0.5866, 0.8704, 0.5787, 0.8508, 0.5402, 0.8614, 0.5268, 0.8712, 0.5769, 0.8722, 0.5754, 0.8747, 0.5171, 0.1635, 0.1954, 0.1791, 0.2173, 0.1837, 0.2191, 0.1959, 0.1973, 0.1526, 0.24, 0.1761, 0.2243, 0.1751, 0.2239, 0.1534, 0.2282, 0.1663, 0.2513, 0.178, 0.2263, 0.1773, 0.2251, 0.1557, 0.2464, 0.09421, 0.3352, 0.1557, 0.2464, 0.1526, 0.24, 0.06809, 0.3202, 0.2479, 0.0863, 0.1959, 0.1973, 0.2027, 0.246, 0.2479, 0.2754, 0.01519, 0.1351, 0.1565, 0.2151, 0.1635, 0.1954, 0.1068, 0.07883, 0.02312, 0.2452, 0.1534, 0.2282, 0.1565, 0.2151, 0.01519, 0.1351, 0.1477, 0.3118, 0.1663, 0.2513, 0.1557, 0.2464, 0.09421, 0.3352, 0.1791, 0.2173, 0.1761, 0.2243, 0.1773, 0.2251, 0.1837, 0.2191, 0.1837, 0.2191, 0.1773, 0.2251, 0.178, 0.2263, 0.1822, 0.2285, 0.1737, 0.2211, 0.1751, 0.2239, 0.1761, 0.2243, 0.1791, 0.2173, 0.2027, 0.246, 0.1822, 0.2285, 0.178, 0.2263, 0.1663, 0.2513, 0.1557, 0.2464, 0.1773, 0.2251, 0.1761, 0.2243, 0.1526, 0.24, 0.1959, 0.1973, 0.1837, 0.2191, 0.1822, 0.2285, 0.2027, 0.246, 0.1565, 0.2151, 0.1737, 0.2211, 0.1791, 0.2173, 0.1635, 0.1954, 0.1534, 0.2282, 0.1751, 0.2239, 0.1737, 0.2211, 0.1565, 0.2151, 0.2992, 0.1675, 0.1927, 0.3407, 0.2045, 0.3153, 0.3091, 0.1417, 0.3115, 0.07914, 0.1732, 0.2874, 0.148, 0.25, 0.3218, 0.01772, 0.3218, 0.01772, 0.148, 0.25, 0.1264, 0.2443, 0.2904, 0.03216, 0.2749, 0.1039, 0.1492, 0.2706, 0.198, 0.3304, 0.3102, 0.1987, 0.3091, 0.1417, 0.2045, 0.3153, 0.1969, 0.3061, 0.3128, 0.1141, 0.3128, 0.1141, 0.1969, 0.3061, 0.1732, 0.2874, 0.3115, 0.07914, 0.2904, 0.03216, 0.1264, 0.2443, 0.1492, 0.2706, 0.2749, 0.1039, 0.3102, 0.1987, 0.198, 0.3304, 0.1927, 0.3407, 0.2992, 0.1675, 0.7046, 0.4765, 0.7274, 0.6747, 0.8862, 0.6595, 0.8776, 0.471, 0.02093, 0.259, 0.1533, 0.2873, 0.1782, 0.184, 0.05066, 0.148, 0.7291, 0.976, 0.7291, 0.8947, 0.6956, 0.9365, 0.7248, 0.8947, 0.7247, 0.8032, 0.6776, 0.7951, 0.7323, 0.8455, 0.1793, 0.2831, 0.2837, 0.2866, 0.1767, 0.1916, 0.05091, 0.305, 0.2659, 0.2899, 0.04359, 0.136, 0.7027, 0.6473, 0.9293, 0.6354, 0.9439, 0.4624, 0.6541, 0.3216, 0.748, 0.6463, 0.7387, 0.6035, 0.6727, 0.5939, 0.7323, 0.6814, 0.1833, 0.08561, 0.1267, 0.2663, 0.1981, 0.304, 0.2845, 0.1946, 0.1541, 0.1194, 0.1041, 0.2629, 0.1484, 0.2991, 0.2287, 0.1454, 0.2287, 0.1454, 0.1484, 0.2991, 0.2051, 0.3309, 0.2956, 0.2032, 0.1669, 0.1599, 0.1174, 0.2772, 0.1813, 0.3066, 0.2947, 0.1841, 0.171, 0.2149, 0.08952, 0.179, 0.04601, 0.1776, 0.1258, 0.2187, 0.1898, 0.2964, 0.2009, 0.1645, 0.1769, 0.1361, 0.171, 0.2149, 0.1653, 0.2916, 0.1154, 0.3068, 0.1198, 0.244, 0.1244, 0.1798, 0.2009, 0.1645, 0.1898, 0.2964, 0.1198, 0.244, 0.04399, 0.2208, 0.04746, 0.1714, 0.1244, 0.1798, 0.2009, 0.1645, 0.1244, 0.1798, 0.1531, 0.1584, 0.1244, 0.1798, 0.04746, 0.1714, 0.07323, 0.1492, 0.1531, 0.1584, 0.1531, 0.1584, 0.1769, 0.1361, 0.2009, 0.1645, 0.1258, 0.2187, 0.04601, 0.1776, 0.04399, 0.2208, 0.1198, 0.244, 0.1653, 0.2916, 0.171, 0.2149, 0.1258, 0.2187, 0.1211, 0.2834, 0.1211, 0.2834, 0.1258, 0.2187, 0.1198, 0.244, 0.1154, 0.3068, 0.04601, 0.1776, 0.04941, 0.1431, 0.04746, 0.1714, 0.04399, 0.2208, 0.08952, 0.179, 0.0938, 0.1261, 0.04941, 0.1431, 0.04601, 0.1776, 0.04746, 0.1714, 0.04941, 0.1431, 0.07323, 0.1492, 0.07323, 0.1492, 0.04941, 0.1431, 0.0938, 0.1261, 0.1531, 0.1584, 0.07323, 0.1492, 0.0938, 0.1261, 0.1769, 0.1361, 0.1769, 0.1361, 0.0938, 0.1261, 0.08952, 0.179, 0.171, 0.2149, 0.08176, 0.7902, 0.2412, 0.982, 0.3072, 0.9426, 0.3064, 0.6566, 0.003316, 0.3967, 0.003316, 0.4639, 0.08168, 0.4572, 0.08168, 0.3947, 0.08168, 0.3947, 0.08168, 0.4572, 0.1088, 0.3967, 0.003316, 0.3179, 0.003316, 0.3967, 0.08168, 0.3947, 0.08168, 0.3182, 0.1064, 0.317, 0.08168, 0.3182, 0.08168, 0.3947, 0.1088, 0.3967, 0.003316, 0.2073, 0.003316, 0.3179, 0.08168, 0.3182, 0.07973, 0.2144, 0.07973, 0.2144, 0.08168, 0.3182, 0.1064, 0.317, 0.2223, 0.5545, 0.1727, 0.4644, 0.1039, 0.5138, 0.1468, 0.673, 0.0038, 0.2086, 0.0038, 0.249, 0.06662, 0.2525, 0.08338, 0.2123, 0.1468, 0.673, 0.1039, 0.5138, 0.001362, 0.5511, 0.003316, 0.7208, 0.1621, 0.2461, 0.1336, 0.2302, 0.1644, 0.362, 0.2223, 0.4069, 0.2223, 0.4069, 0.1644, 0.362, 0.1762, 0.4775, 0.2223, 0.5545])
me_cylinder.materials.append(mat_material_002)
me_cylinder.update()
me_cylinder.normals_split_custom_set([tuple(v) for v in zip(*[iter([0.03182, 0.9979, -0.05651, 0.0, 0.9978, 0.06686, 0.5925, 0.8035, 0.05787, 0.5869, 0.8027, -0.106, 0.5869, 0.8027, -0.106, 0.5925, 0.8035, 0.05787, 0.9547, 0.2956, 0.03523, 0.9431, 0.3093, -0.1224, 0.9431, 0.3093, -0.1224, 0.9547, 0.2956, 0.03523, 0.9467, -0.3218, 0.01238, 0.9567, -0.2728, -0.1016, 0.9567, -0.2728, -0.1016, 0.9467, -0.3218, 0.01238, 0.5806, -0.8142, -0.002566, 0.6249, -0.7806, -0.008513, 0.6249, -0.7806, -0.008513, 0.5806, -0.8142, -0.002566, 0.0, -1.0, -0.007819, 0.0, -0.9966, 0.08222, 0.6003, 0.7996, -0.01643, 0.0, 0.9983, -0.05809, -1.474e-08, 0.9572, -0.2894, 0.5989, 0.7809, -0.1774, 0.9643, -0.182, 0.1921, 0.5559, -0.5685, 0.6064, 0.2122, -0.239, 0.9476, 0.9699, -0.158, 0.1851, 0.6214, -0.7818, -0.05157, 0.9448, -0.2995, 0.1326, 0.9643, -0.182, 0.1921, 0.5925, 0.8035, 0.05787, 0.0, 0.9978, 0.06686, 0.0, 0.9983, -0.05809, 0.6003, 0.7996, -0.01643, 0.9467, -0.3218, 0.01238, 0.9547, 0.2956, 0.03523, 0.951, 0.2975, 0.08479, 0.9643, -0.182, 0.1921, 0.9448, -0.2995, 0.1326, 0.9547, 0.2956, 0.03523, 0.5925, 0.8035, 0.05787, 0.6003, 0.7996, -0.01643, 0.951, 0.2975, 0.08479, -2.488e-08, -0.8811, 0.473, 0.5559, -0.5685, 0.6064, 0.546, -0.5907, 0.5941, -1.074e-08, -0.7422, 0.6702, 0.951, 0.2975, 0.08479, 0.6003, 0.7996, -0.01643, 0.5989, 0.7809, -0.1774, 0.9382, 0.3334, 0.09258, 0.9643, -0.182, 0.1921, 0.951, 0.2975, 0.08479, 0.9382, 0.3334, 0.09258, 0.9042, -0.188, 0.3836, 0.9357, -0.239, 0.2596, 0.5559, -0.5685, 0.6064, 0.9357, -0.239, 0.2596, 0.9042, -0.188, 0.3836, 0.546, -0.5907, 0.5941, 5.843e-08, -0.6945, 0.7195, 0.5603, -0.556, 0.6139, 0.6284, -0.711, 0.3157, 9.781e-09, -0.9356, 0.353, -1.074e-08, -0.7422, 0.6702, 0.546, -0.5907, 0.5941, 0.5603, -0.556, 0.6139, 5.843e-08, -0.6945, 0.7195, 0.9382, 0.3334, 0.09258, 0.5989, 0.7809, -0.1774, 0.5795, 0.7246, -0.3731, 0.944, 0.3242, -0.06168, 0.9042, -0.188, 0.3836, 0.9382, 0.3334, 0.09258, 0.944, 0.3242, -0.06168, 0.9318, -0.1701, 0.3205, 0.546, -0.5907, 0.5941, 0.9042, -0.188, 0.3836, 0.9318, -0.1701, 0.3205, 0.5603, -0.556, 0.6139, 0.5989, 0.7809, -0.1774, -1.474e-08, 0.9572, -0.2894, 9.815e-09, 0.8738, -0.4864, 0.5795, 0.7246, -0.3731, 0.9346, 0.2191, 0.2803, 0.6886, 0.6058, 0.3985, 0.4786, 0.5863, 0.6536, 0.8527, 0.177, 0.4915, 0.944, 0.3242, -0.06168, 0.5795, 0.7246, -0.3731, 0.5889, 0.7785, -0.2173, 0.954, 0.2961, -0.0462, 0.9318, -0.1701, 0.3205, 0.944, 0.3242, -0.06168, 0.954, 0.2961, -0.0462, 0.9609, -0.2024, 0.1891, 0.5603, -0.556, 0.6139, 0.9318, -0.1701, 0.3205, 0.9609, -0.2024, 0.1891, 0.6284, -0.711, 0.3157, 0.5795, 0.7246, -0.3731, 9.815e-09, 0.8738, -0.4864, 3.457e-08, 0.9636, -0.2673, 0.5889, 0.7785, -0.2173, 0.9221, -0.2879, 0.2586, 0.9346, 0.2191, 0.2803, 0.8527, 0.177, 0.4915, 0.9011, -0.3152, 0.2977, 0.5743, -0.7962, 0.1905, 0.9221, -0.2879, 0.2586, 0.9011, -0.3152, 0.2977, 0.5834, -0.7974, 0.1542, 0.6886, 0.6058, 0.3985, 0.3455, 0.8144, 0.4662, -2.145e-08, 0.9637, 0.2669, -1.651e-07, 0.724, 0.6898, 0.4786, 0.5863, 0.6536, -7.462e-08, -0.9893, 0.1459, 0.5743, -0.7962, 0.1905, 0.5834, -0.7974, 0.1542, -4.919e-08, -0.9984, 0.05731, 0.8561, -0.4128, 0.3109, 0.8021, 0.1383, 0.5809, 0.5421, -0.1628, 0.8244, 0.5705, -0.5936, 0.5676, 0.5492, -0.8307, 0.09116, 0.8561, -0.4128, 0.3109, 0.5705, -0.5936, 0.5676, 0.3576, -0.8548, 0.376, 0.4035, 0.5498, 0.7314, -6.287e-08, 0.6354, 0.7722, -1.699e-07, 0.455, 0.8905, 0.3041, 0.4783, 0.8239, 5.365e-08, -0.9988, -0.04995, 0.5492, -0.8307, 0.09116, 0.3576, -0.8548, 0.376, 3.327e-07, -0.9258, 0.3779, 0.8021, 0.1383, 0.5809, 0.4035, 0.5498, 0.7314, 0.3041, 0.4783, 0.8239, 0.5421, -0.1628, 0.8244, 9.781e-09, -0.9356, 0.353, 0.6284, -0.711, 0.3157, 0.5743, -0.7962, 0.1905, -7.462e-08, -0.9893, 0.1459, 0.5889, 0.7785, -0.2173, 3.457e-08, 0.9636, -0.2673, -2.145e-08, 0.9637, 0.2669, 0.3455, 0.8144, 0.4662, 0.6886, 0.6058, 0.3985, 0.6284, -0.711, 0.3157, 0.9609, -0.2024, 0.1891, 0.9221, -0.2879, 0.2586, 0.5743, -0.7962, 0.1905, 0.9609, -0.2024, 0.1891, 0.954, 0.2961, -0.0462, 0.9346, 0.2191, 0.2803, 0.9221, -0.2879, 0.2586, 0.954, 0.2961, -0.0462, 0.5889, 0.7785, -0.2173, 0.6886, 0.6058, 0.3985, 0.9346, 0.2191, 0.2803, 0.4368, -0.8564, 0.2752, -5.741e-05, -0.9865, 0.1639, -0.001853, -0.9633, -0.2684, -0.2855, -0.952, -0.1099, -0.7376, -0.1834, -0.6499, -0.7474, -0.3612, -0.5576, -0.9897, 0.02501, -0.1408, -0.9912, 0.0537, -0.121, 0.7209, 0.5403, -0.434, 0.4656, 0.3828, -0.7979, -0.1133, 0.2134, -0.9704, 0.9231, 0.182, -0.3388, 0.9455, -0.3224, -0.04539, 0.9592, 0.1333, -0.2494, 0.9186, 0.138, -0.3704, 0.7209, 0.5403, -0.434, 0.9231, 0.182, -0.3388, 0.9186, 0.138, -0.3704, 0.4656, 0.3828, -0.7979, -0.1133, 0.2134, -0.9704, 0.9985, 0.05506, -0.002378, 0.9999, -0.004287, 0.01373, -0.2251, -0.4038, -0.8867, 0.03182, 0.9979, -0.05651, 0.7209, 0.5403, -0.434, 0.9307, 0.1829, -0.3166, 0.5863, 0.8076, 0.06384, 0.5869, 0.8027, -0.106, 0.9431, 0.3093, -0.1224, 0.9231, 0.182, -0.3388, 0.7209, 0.5403, -0.434, 0.9431, 0.3093, -0.1224, 0.9567, -0.2728, -0.1016, 0.9455, -0.3224, -0.04539, 0.9231, 0.182, -0.3388, 0.03182, 0.9979, -0.05651, 0.5869, 0.8027, -0.106, 0.7209, 0.5403, -0.434, 0.9567, -0.2728, -0.1016, 0.6249, -0.7806, -0.008513, 0.4368, -0.8564, 0.2752, 0.9455, -0.3224, -0.04539, 0.6249, -0.7806, -0.008513, 0.0, -0.9966, 0.08222, -5.741e-05, -0.9865, 0.1639, 0.4368, -0.8564, 0.2752, 0.5863, 0.8076, 0.06384, 0.9307, 0.1829, -0.3166, 0.9989, 0.04192, -0.02285, 0.7126, 0.6413, 0.2846, 0.7209, 0.5403, -0.434, -0.1133, 0.2134, -0.9704, -0.2251, -0.4037, -0.8867, 0.9307, 0.1829, -0.3166, 0.9989, 0.04192, -0.02285, 0.6517, -0.6673, -0.3604, 0.07291, -0.9139, 0.3993, 0.996, 0.07183, -0.05258, 0.9307, 0.1829, -0.3166, -0.2251, -0.4037, -0.8867, 0.6517, -0.6673, -0.3604, 0.9989, 0.04192, -0.02285, 0.07288, -0.9139, 0.3994, -1.0, 0.001989, 0.0008187, -1.0, 0.003964, 0.00245, -0.6611, -0.1741, 0.7298, 0.996, 0.07183, -0.05258, 0.07291, -0.9139, 0.3993, -0.6611, -0.1742, 0.7298, 0.9897, -0.06717, -0.1266, 0.7126, 0.6413, 0.2846, 0.9989, 0.04192, -0.02285, 0.996, 0.07183, -0.05258, 0.408, 0.8819, -0.2364, -1.0, 0.003964, 0.00245, -0.6927, 0.2561, -0.6742, -0.5806, -0.4511, -0.6778, -0.4238, -0.9042, 0.05359, -0.6927, 0.2561, -0.6742, 0.9897, -0.06717, -0.1266, 0.8061, -0.5762, 0.1345, -0.5806, -0.4511, -0.6778, 0.408, 0.8819, -0.2364, 0.996, 0.07183, -0.05258, 0.9897, -0.06717, -0.1266, -0.6927, 0.2561, -0.6742, -1.0, 0.001989, 0.0008187, 0.4079, 0.8819, -0.2364, -0.6927, 0.2561, -0.6742, -1.0, 0.003964, 0.00245, -0.4238, -0.9042, 0.05357, -0.5806, -0.4511, -0.6778, 0.8061, -0.5762, 0.1345, -0.4238, -0.9042, 0.05357, 0.8061, -0.5762, 0.1345, -0.5481, -0.2618, 0.7944, 0.9897, -0.06717, -0.1266, -0.6611, -0.1742, 0.7298, -0.5481, -0.2618, 0.7944, 0.8061, -0.5762, 0.1345, -0.6611, -0.1741, 0.7298, -1.0, 0.003964, 0.00245, -0.4238, -0.9042, 0.05359, -0.5481, -0.2618, 0.7944, -0.2855, -0.952, -0.1099, -0.001853, -0.9633, -0.2684, -0.001951, -0.6582, -0.7528, -0.5983, -0.4065, -0.6905, 0.4656, 0.3828, -0.7979, 0.9186, 0.138, -0.3704, 0.9305, 0.2313, -0.2839, 0.3292, 0.557, -0.7625, -0.1133, 0.2134, -0.9704, 0.4656, 0.3828, -0.7979, -0.2143, 0.08618, -0.973, -0.001084, -0.05188, -0.9987, -0.7474, -0.3612, -0.5576, -0.2143, 0.08618, -0.973, -0.742, 0.3136, -0.5925, -0.9897, 0.02501, -0.1408, 0.9592, 0.1333, -0.2494, 0.9455, -0.3224, -0.04539, 0.9649, -0.2554, -0.06157, 0.9777, -0.1971, 0.07231, -0.5983, -0.4065, -0.6905, -0.001951, -0.6582, -0.7528, -0.001084, -0.05188, -0.9987, -0.2143, 0.08618, -0.973, -0.7376, -0.1834, -0.6499, -0.5983, -0.4065, -0.6905, -0.2143, 0.08618, -0.973, -0.7474, -0.3612, -0.5576, 0.9649, -0.2554, -0.06157, 0.1327, -0.948, 0.2892, -0.3114, -0.8694, 0.3838, 0.9777, -0.1971, 0.07231, -0.9917, -0.1154, 0.05643, -0.9912, 0.0537, -0.121, -0.9937, -0.1023, -0.04612, -0.9444, 0.02507, 0.3278, 0.9305, 0.2313, -0.2839, 0.9777, -0.1971, 0.07231, 0.9441, 0.008767, 0.3297, 0.8798, 0.04747, -0.473, -0.742, 0.3136, -0.5925, 0.3292, 0.557, -0.7625, 0.2724, 0.27, -0.9235, -0.4948, -0.07319, -0.8659, -0.2143, 0.08618, -0.973, 0.4656, 0.3828, -0.7979, 0.3292, 0.557, -0.7625, -0.742, 0.3136, -0.5925, 0.9455, -0.3224, -0.04539, 0.4368, -0.8564, 0.2752, 0.1327, -0.948, 0.2892, 0.9649, -0.2554, -0.06157, 0.4368, -0.8564, 0.2752, -0.2855, -0.952, -0.1099, -0.3114, -0.8694, 0.3838, 0.1327, -0.948, 0.2892, 0.9186, 0.138, -0.3704, 0.9592, 0.1333, -0.2494, 0.9777, -0.1971, 0.07231, 0.9305, 0.2313, -0.2839, -0.2855, -0.952, -0.1099, -0.5983, -0.4065, -0.6905, -0.9917, -0.1154, 0.05643, -0.3114, -0.8694, 0.3838, -0.5983, -0.4065, -0.6905, -0.7376, -0.1834, -0.6499, -0.9912, 0.0537, -0.121, -0.9917, -0.1154, 0.05643, -0.3504, 0.5541, 0.7551, -0.8824, 0.278, 0.3796, -0.8932, 0.3839, 0.2341, -0.3159, 0.8506, 0.4203, 0.8642, -0.1994, -0.462, 0.8609, 0.2906, 0.4175, 0.8746, 0.4223, 0.2381, 0.8695, -0.3951, -0.2962, -0.9376, -0.1811, -0.2968, -0.5278, -0.4212, -0.7376, -0.5617, -0.7217, -0.4046, -0.9527, -0.2666, -0.1459, -0.9897, 0.02501, -0.1408, -0.742, 0.3136, -0.5925, -0.4948, -0.07319, -0.8659, -0.9502, -0.08242, -0.3004, 0.9777, -0.1971, 0.07231, -0.3114, -0.8694, 0.3838, -0.3318, -0.02694, 0.943, 0.9441, 0.008767, 0.3297, 0.3292, 0.557, -0.7625, 0.9305, 0.2313, -0.2839, 0.8798, 0.04747, -0.473, 0.2724, 0.27, -0.9235, -0.3114, -0.8694, 0.3838, -0.9917, -0.1154, 0.05643, -0.9444, 0.02507, 0.3278, -0.3318, -0.02694, 0.943, -0.9912, 0.0537, -0.121, -0.9897, 0.02501, -0.1408, -0.9502, -0.08242, -0.3004, -0.9937, -0.1023, -0.04612, 0.8695, -0.3951, -0.2962, 0.8746, 0.4223, 0.2381, 0.7607, 0.4447, 0.4729, 0.8719, -0.286, 0.3975, -0.9527, -0.2666, -0.1459, -0.5617, -0.7217, -0.4046, -0.09947, -0.8205, 0.563, -0.3556, -0.5091, 0.7838, -0.8932, 0.3839, 0.2341, -0.9996, -0.003066, 0.02642, -0.5153, 0.2437, 0.8216, -0.3802, 0.6933, 0.6122, -0.9968, 0.02716, 0.07563, -0.9376, -0.1811, -0.2968, -0.9527, -0.2666, -0.1459, -0.9996, -0.003066, 0.02642, 0.8609, 0.2906, 0.4175, -0.3504, 0.5541, 0.7551, -0.3159, 0.8506, 0.4203, 0.8746, 0.4223, 0.2381, 0.2982, -0.4149, -0.8596, 0.8642, -0.1994, -0.462, 0.8695, -0.3951, -0.2962, 0.2907, -0.8644, -0.4102, -0.5278, -0.4212, -0.7376, 0.2982, -0.4149, -0.8596, 0.2907, -0.8644, -0.4102, -0.5617, -0.7217, -0.4046, -0.8824, 0.278, 0.3796, -0.9968, 0.02716, 0.07563, -0.9996, -0.003066, 0.02642, -0.8932, 0.3839, 0.2341, 0.8719, -0.286, 0.3975, 0.7607, 0.4447, 0.4729, -0.5153, 0.2437, 0.8216, -0.3556, -0.5091, 0.7838, 0.7607, 0.4447, 0.4729, -0.264, 0.8758, 0.404, -0.3802, 0.6933, 0.6122, -0.5153, 0.2437, 0.8216, 0.4092, -0.8782, 0.2476, 0.8719, -0.286, 0.3975, -0.3556, -0.5091, 0.7838, -0.09947, -0.8205, 0.563, -0.3159, 0.8506, 0.4203, -0.8932, 0.3839, 0.2341, -0.3802, 0.6933, 0.6122, -0.264, 0.8758, 0.404, -0.9996, -0.003066, 0.02642, -0.9527, -0.2666, -0.1459, -0.3556, -0.5091, 0.7838, -0.5153, 0.2437, 0.8216, 0.8746, 0.4223, 0.2381, -0.3159, 0.8506, 0.4203, -0.264, 0.8758, 0.404, 0.7607, 0.4447, 0.4729, 0.2907, -0.8644, -0.4102, 0.8695, -0.3951, -0.2962, 0.8719, -0.286, 0.3975, 0.4092, -0.8782, 0.2476, -0.5617, -0.7217, -0.4046, 0.2907, -0.8644, -0.4102, 0.4092, -0.8782, 0.2476, -0.09947, -0.8205, 0.563, -0.9444, 0.02507, 0.3278, -0.9937, -0.1023, -0.04612, -0.9968, 0.02716, 0.07563, -0.8824, 0.278, 0.3796, -0.4948, -0.07319, -0.8659, 0.2724, 0.27, -0.9235, 0.2982, -0.4149, -0.8596, -0.5278, -0.4212, -0.7376, 0.2724, 0.27, -0.9235, 0.8798, 0.04747, -0.473, 0.8642, -0.1994, -0.462, 0.2982, -0.4149, -0.8596, 0.9441, 0.008767, 0.3297, -0.3318, -0.02694, 0.943, -0.3504, 0.5541, 0.7551, 0.8609, 0.2906, 0.4175, -0.9937, -0.1023, -0.04612, -0.9502, -0.08242, -0.3004, -0.9376, -0.1811, -0.2968, -0.9968, 0.02716, 0.07563, -0.9502, -0.08242, -0.3004, -0.4948, -0.07319, -0.8659, -0.5278, -0.4212, -0.7376, -0.9376, -0.1811, -0.2968, 0.8798, 0.04747, -0.473, 0.9441, 0.008767, 0.3297, 0.8609, 0.2906, 0.4175, 0.8642, -0.1994, -0.462, -0.3318, -0.02694, 0.943, -0.9444, 0.02507, 0.3278, -0.8824, 0.278, 0.3796, -0.3504, 0.5541, 0.7551, 0.5806, -0.8142, -0.002566, 0.9467, -0.3218, 0.01238, 0.9448, -0.2995, 0.1326, 0.6214, -0.7818, -0.05157, 0.0, -1.0, -0.007819, 0.5806, -0.8142, -0.002566, 0.6214, -0.7818, -0.05157, -4.983e-09, -0.986, 0.1667, 0.9643, -0.182, 0.1921, 0.9357, -0.239, 0.2596, 0.5559, -0.5685, 0.6064, 0.5559, -0.5685, 0.6064, 3.551e-08, -0.8854, 0.4648, -0.8662, -0.3788, 0.3258, 0.2122, -0.239, 0.9476, -2.488e-08, -0.8811, 0.473, 3.551e-08, -0.8854, 0.4648, 0.5559, -0.5685, 0.6064, -4.983e-09, -0.986, 0.1667, 0.6214, -0.7818, -0.05157, 3.551e-08, -0.8854, 0.4648, 0.6214, -0.7818, -0.05157, 0.9643, -0.182, 0.1921, 0.9699, -0.158, 0.1851, 0.01887, -0.3178, -0.948, 3.551e-08, -0.8854, 0.4648, 0.6214, -0.7818, -0.05157, 0.01887, -0.3178, -0.948, -0.8662, -0.3788, 0.3258, -0.8662, -0.3788, 0.3258, 0.01887, -0.3178, -0.948, -0.0507, -0.03685, -0.998, -0.9596, -0.1619, 0.2299, 0.9699, -0.158, 0.1851, 0.2122, -0.239, 0.9476, 0.1297, -0.09772, 0.9867, 0.9966, -0.0398, 0.07217, 0.2122, -0.239, 0.9476, -0.8662, -0.3788, 0.3258, -0.9596, -0.1619, 0.2299, 0.1297, -0.09772, 0.9867, 0.01887, -0.3178, -0.948, 0.9699, -0.158, 0.1851, 0.9966, -0.0398, 0.07217, -0.0507, -0.03685, -0.998, 0.9549, 0.2845, -0.08516, 0.05163, 0.7283, 0.6833, 0.05486, 0.4522, 0.8902, 0.6215, 0.6277, 0.4688, -0.0507, -0.03685, -0.998, 0.9966, -0.0398, 0.07217, 0.9549, 0.2845, -0.08516, 0.7534, -0.5976, -0.2744, 0.01602, -0.5657, -0.8245, -0.9596, -0.1619, 0.2299, -0.0507, -0.03685, -0.998, 0.01602, -0.5657, -0.8245, -0.6901, -0.6795, -0.249, -0.9883, 0.1525, -0.009078, -0.9883, 0.1525, -0.009078, -0.6901, -0.6795, -0.249, -0.6236, -0.641, 0.4476, -0.6697, 0.5288, 0.5214, 0.01602, -0.5657, -0.8245, 0.0, -1.0, 0.0, -0.6901, -0.6795, -0.249, -0.6901, -0.6795, -0.249, 0.0, -1.0, 0.0, 0.0, -1.0, 0.0, -0.6236, -0.641, 0.4476, 0.0, -1.0, 0.0, 0.01602, -0.5657, -0.8245, 0.7534, -0.5976, -0.2744, 0.05163, 0.7283, 0.6833, -0.9883, 0.1525, -0.009078, -0.6697, 0.5288, 0.5214, 0.05486, 0.4522, 0.8902, 0.9966, -0.0398, 0.07217, 0.1297, -0.09772, 0.9867, 0.05163, 0.7283, 0.6833, 0.9549, 0.2845, -0.08516, 0.1297, -0.09772, 0.9867, -0.9596, -0.1619, 0.2299, -0.9883, 0.1525, -0.009078, 0.05163, 0.7283, 0.6833, 0.05486, 0.4522, 0.8902, -0.6697, 0.5288, 0.5214, -0.6236, -0.641, 0.4476, 0.1496, -0.6033, 0.7834, 0.6215, 0.6277, 0.4688, 0.05486, 0.4522, 0.8902, 0.1496, -0.6033, 0.7834, 0.7318, -0.5743, 0.3671, -0.6236, -0.641, 0.4476, 0.0, -1.0, 0.0, 0.1496, -0.6033, 0.7834, 0.0, -1.0, 0.0, 0.7318, -0.5743, 0.3671, 0.1496, -0.6033, 0.7834, 0.0, -1.0, 0.0, 0.7534, -0.5976, -0.2744, 0.7318, -0.5743, 0.3671, 0.0, -1.0, 0.0, 0.7534, -0.5976, -0.2744, 0.9549, 0.2845, -0.08516, 0.6215, 0.6277, 0.4688, 0.7318, -0.5743, 0.3671, 0.3455, 0.8144, 0.4662, 0.6886, 0.6058, 0.3985, -0.005597, 0.002106, 1.0, -0.005597, 0.002106, 1.0, -1.878e-07, -0.378, 0.9258, 0.06482, -0.3547, 0.9327, 0.3041, 0.4783, 0.8239, -1.699e-07, 0.455, 0.8905, 0.06482, -0.3547, 0.9327, 0.5421, -0.1628, 0.8244, 0.3041, 0.4783, 0.8239, 3.364e-07, -0.6514, 0.7587, 0.03559, -0.6585, 0.7518, 0.06482, -0.3547, 0.9327, -1.878e-07, -0.378, 0.9258, 0.5705, -0.5936, 0.5676, 0.5421, -0.1628, 0.8244, 0.06482, -0.3547, 0.9327, 0.03559, -0.6585, 0.7518, 3.327e-07, -0.9258, 0.3779, 0.3576, -0.8548, 0.376, 0.03559, -0.6585, 0.7518, 3.364e-07, -0.6514, 0.7587, 0.3576, -0.8548, 0.376, 0.5705, -0.5936, 0.5676, 0.03559, -0.6585, 0.7518, 0.8527, 0.177, 0.4915, 0.4786, 0.5863, 0.6536, 0.4035, 0.5498, 0.7314, 0.8021, 0.1383, 0.5809, -4.919e-08, -0.9984, 0.05731, 0.5834, -0.7974, 0.1542, 0.5492, -0.8307, 0.09116, 5.365e-08, -0.9988, -0.04995, 0.4786, 0.5863, 0.6536, -1.651e-07, 0.724, 0.6898, -6.287e-08, 0.6354, 0.7722, 0.4035, 0.5498, 0.7314, 0.5834, -0.7974, 0.1542, 0.9011, -0.3152, 0.2977, 0.8561, -0.4128, 0.3109, 0.5492, -0.8307, 0.09116, 0.9011, -0.3152, 0.2977, 0.8527, 0.177, 0.4915, 0.8021, 0.1383, 0.5809, 0.8561, -0.4128, 0.3109, 0.03182, 0.9979, -0.05651, -0.5869, 0.8027, -0.106, -0.5925, 0.8035, 0.05787, 0.0, 0.9978, 0.06686, -0.5869, 0.8027, -0.106, -0.9431, 0.3093, -0.1224, -0.9547, 0.2956, 0.03523, -0.5925, 0.8035, 0.05787, -0.9431, 0.3093, -0.1224, -0.9567, -0.2728, -0.1016, -0.9467, -0.3218, 0.01238, -0.9547, 0.2956, 0.03523, -0.9567, -0.2728, -0.1016, -0.6249, -0.7806, -0.008513, -0.5806, -0.8142, -0.002566, -0.9467, -0.3218, 0.01238, -0.6249, -0.7806, -0.008513, 0.0, -0.9966, 0.08222, 0.0, -1.0, -0.007819, -0.5806, -0.8142, -0.002566, -0.6003, 0.7996, -0.01643, -0.5989, 0.7809, -0.1774, -1.474e-08, 0.9572, -0.2894, 0.0, 0.9983, -0.05809, -0.9643, -0.182, 0.1921, -0.9699, -0.158, 0.1851, -0.2122, -0.239, 0.9476, -0.5559, -0.5685, 0.6064, -0.6214, -0.7818, -0.05157, -0.9643, -0.182, 0.1921, -0.9448, -0.2995, 0.1326, -0.5925, 0.8035, 0.05787, -0.6003, 0.7996, -0.01643, 0.0, 0.9983, -0.05809, 0.0, 0.9978, 0.06686, -0.9467, -0.3218, 0.01238, -0.9448, -0.2995, 0.1326, -0.9643, -0.182, 0.1921, -0.951, 0.2975, 0.08479, -0.9547, 0.2956, 0.03523, -0.9547, 0.2956, 0.03523, -0.951, 0.2975, 0.08479, -0.6003, 0.7996, -0.01643, -0.5925, 0.8035, 0.05787, -2.488e-08, -0.8811, 0.473, -1.074e-08, -0.7422, 0.6702, -0.546, -0.5907, 0.5941, -0.5559, -0.5685, 0.6064, -0.951, 0.2975, 0.08479, -0.9382, 0.3334, 0.09258, -0.5989, 0.7809, -0.1774, -0.6003, 0.7996, -0.01643, -0.9643, -0.182, 0.1921, -0.9357, -0.239, 0.2596, -0.9042, -0.188, 0.3836, -0.9382, 0.3334, 0.09258, -0.951, 0.2975, 0.08479, -0.5559, -0.5685, 0.6064, -0.546, -0.5907, 0.5941, -0.9042, -0.188, 0.3836, -0.9357, -0.239, 0.2596, 5.843e-08, -0.6945, 0.7195, 9.781e-09, -0.9356, 0.353, -0.6284, -0.711, 0.3157, -0.5603, -0.556, 0.6139, -1.074e-08, -0.7422, 0.6702, 5.843e-08, -0.6945, 0.7195, -0.5603, -0.556, 0.6139, -0.546, -0.5907, 0.5941, -0.9382, 0.3334, 0.09258, -0.944, 0.3242, -0.06168, -0.5795, 0.7246, -0.3731, -0.5989, 0.7809, -0.1774, -0.9042, -0.188, 0.3836, -0.9318, -0.1701, 0.3205, -0.944, 0.3242, -0.06168, -0.9382, 0.3334, 0.09258, -0.546, -0.5907, 0.5941, -0.5603, -0.556, 0.6139, -0.9318, -0.1701, 0.3205, -0.9042, -0.188, 0.3836, -0.5989, 0.7809, -0.1774, -0.5795, 0.7246, -0.3731, 9.815e-09, 0.8738, -0.4864, -1.474e-08, 0.9572, -0.2894, -0.9346, 0.2191, 0.2803, -0.8527, 0.177, 0.4915, -0.4786, 0.5863, 0.6536, -0.6886, 0.6058, 0.3985, -0.944, 0.3242, -0.06168, -0.954, 0.2961, -0.0462, -0.5889, 0.7785, -0.2173, -0.5795, 0.7246, -0.3731, -0.9318, -0.1701, 0.3205, -0.9609, -0.2024, 0.1891, -0.954, 0.2961, -0.0462, -0.944, 0.3242, -0.06168, -0.5603, -0.556, 0.6139, -0.6284, -0.711, 0.3157, -0.9609, -0.2024, 0.1891, -0.9318, -0.1701, 0.3205, -0.5795, 0.7246, -0.3731, -0.5889, 0.7785, -0.2173, 3.457e-08, 0.9636, -0.2673, 9.815e-09, 0.8738, -0.4864, -0.9221, -0.2879, 0.2586, -0.9011, -0.3152, 0.2977, -0.8527, 0.177, 0.4915, -0.9346, 0.2191, 0.2803, -0.5743, -0.7962, 0.1905, -0.5834, -0.7974, 0.1542, -0.9011, -0.3152, 0.2977, -0.9221, -0.2879, 0.2586, -0.6886, 0.6058, 0.3985, -0.4786, 0.5863, 0.6536, -1.651e-07, 0.724, 0.6898, -2.145e-08, 0.9637, 0.2669, -0.3455, 0.8144, 0.4662, -7.462e-08, -0.9893, 0.1459, -4.919e-08, -0.9984, 0.05731, -0.5834, -0.7974, 0.1542, -0.5743, -0.7962, 0.1905, -0.8561, -0.4128, 0.3109, -0.5705, -0.5936, 0.5676, -0.5421, -0.1628, 0.8244, -0.8021, 0.1383, 0.5809, -0.5492, -0.8307, 0.09116, -0.3576, -0.8548, 0.376, -0.5705, -0.5936, 0.5676, -0.8561, -0.4128, 0.3109, -0.4035, 0.5498, 0.7314, -0.3041, 0.4783, 0.8239, -1.699e-07, 0.455, 0.8905, -6.287e-08, 0.6354, 0.7722, 5.365e-08, -0.9988, -0.04995, 3.327e-07, -0.9258, 0.3779, -0.3576, -0.8548, 0.376, -0.5492, -0.8307, 0.09116, -0.8021, 0.1383, 0.5809, -0.5421, -0.1628, 0.8244, -0.3041, 0.4783, 0.8239, -0.4035, 0.5498, 0.7314, 9.781e-09, -0.9356, 0.353, -7.462e-08, -0.9893, 0.1459, -0.5743, -0.7962, 0.1905, -0.6284, -0.711, 0.3157, -0.5889, 0.7785, -0.2173, -0.6886, 0.6058, 0.3985, -0.3455, 0.8144, 0.4662, -2.145e-08, 0.9637, 0.2669, 3.457e-08, 0.9636, -0.2673, -0.6284, -0.711, 0.3157, -0.5743, -0.7962, 0.1905, -0.9221, -0.2879, 0.2586, -0.9609, -0.2024, 0.1891, -0.9609, -0.2024, 0.1891, -0.9221, -0.2879, 0.2586, -0.9346, 0.2191, 0.2803, -0.954, 0.2961, -0.0462, -0.954, 0.2961, -0.0462, -0.9346, 0.2191, 0.2803, -0.6886, 0.6058, 0.3985, -0.5889, 0.7785, -0.2173, -0.437, -0.8563, 0.2753, 0.2832, -0.9527, -0.1101, -0.001853, -0.9633, -0.2684, -5.741e-05, -0.9865, 0.1639, 0.7376, -0.1834, -0.6499, 0.9912, 0.0537, -0.121, 0.9897, 0.02501, -0.1408, 0.7474, -0.3612, -0.5576, -0.724, 0.5382, -0.4314, -0.1133, 0.2134, -0.9704, -0.4663, 0.3826, -0.7977, -0.9231, 0.182, -0.3388, -0.9186, 0.138, -0.3704, -0.9592, 0.1333, -0.2494, -0.9455, -0.3224, -0.04539, -0.724, 0.5382, -0.4314, -0.4663, 0.3826, -0.7977, -0.9186, 0.138, -0.3704, -0.9231, 0.182, -0.3388, 0.03182, 0.9979, -0.05651, 0.5863, 0.8076, 0.06385, -0.9324, 0.181, -0.3129, -0.724, 0.5382, -0.4314, -0.5869, 0.8027, -0.106, -0.724, 0.5382, -0.4314, -0.9231, 0.182, -0.3388, -0.9431, 0.3093, -0.1224, -0.9431, 0.3093, -0.1224, -0.9231, 0.182, -0.3388, -0.9455, -0.3224, -0.04539, -0.9567, -0.2728, -0.1016, 0.03182, 0.9979, -0.05651, -0.724, 0.5382, -0.4314, -0.5869, 0.8027, -0.106, -0.9567, -0.2728, -0.1016, -0.9455, -0.3224, -0.04539, -0.437, -0.8563, 0.2753, -0.6249, -0.7806, -0.008513, -0.6249, -0.7806, -0.008513, -0.437, -0.8563, 0.2753, -5.741e-05, -0.9865, 0.1639, 0.0, -0.9966, 0.08222, 0.9999, -0.004287, 0.01373, 1.0, -0.001519, 0.0007954, 0.7126, 0.6413, 0.2846, 0.5863, 0.8076, 0.06389, 0.5863, 0.8076, 0.06385, 0.7126, 0.6413, 0.2846, -0.9988, 0.04254, -0.02426, -0.9324, 0.181, -0.3129, 0.9985, 0.05507, -0.002373, 0.9999, -0.004287, 0.01373, 0.5863, 0.8076, 0.06389, 0.0318, 0.9979, -0.05662, -0.724, 0.5382, -0.4314, -0.9324, 0.181, -0.3129, -0.2251, -0.4037, -0.8868, -0.1133, 0.2134, -0.9704, -0.9988, 0.04254, -0.02426, -0.9962, 0.07091, -0.0504, 0.07293, -0.9139, 0.3993, 0.6517, -0.6674, -0.3604, 1.0, -0.001519, 0.0007954, -1.0, 0.00199, 0.0008183, 0.408, 0.8819, -0.2364, 0.7126, 0.6413, 0.2846, -0.9324, 0.181, -0.3129, -0.9988, 0.04254, -0.02426, 0.6517, -0.6674, -0.3604, -0.2251, -0.4037, -0.8868, -0.2252, -0.4037, -0.8867, 0.6517, -0.6674, -0.3604, 1.0, -0.001519, 0.0007954, 0.9999, -0.004287, 0.01373, -0.9962, 0.07091, -0.0504, -0.9909, -0.0622, -0.1192, -0.6612, -0.1741, 0.7298, 0.07293, -0.9139, 0.3993, 0.6517, -0.6674, -0.3604, 0.07292, -0.9139, 0.3993, -1.0, 0.00199, 0.0008183, 1.0, -0.001519, 0.0007954, 0.7126, 0.6413, 0.2846, 0.408, 0.8819, -0.2364, -0.9962, 0.07091, -0.0504, -0.9988, 0.04254, -0.02426, -0.6927, 0.2561, -0.6742, -0.5806, -0.4511, -0.6778, -0.8066, -0.5756, 0.1341, -0.9909, -0.0622, -0.1192, 0.408, 0.8819, -0.2364, -0.6927, 0.2561, -0.6742, -0.9909, -0.0622, -0.1192, -0.9962, 0.07091, -0.0504, -0.4238, -0.9042, 0.05355, -0.8066, -0.5756, 0.1341, -0.5806, -0.4511, -0.6778, -0.4238, -0.9042, 0.05355, -0.5481, -0.2618, 0.7944, -0.8066, -0.5756, 0.1341, -0.9909, -0.0622, -0.1192, -0.8066, -0.5756, 0.1341, -0.5481, -0.2618, 0.7944, -0.6612, -0.1741, 0.7298, 0.2832, -0.9527, -0.1101, 0.5976, -0.4062, -0.6913, -0.001951, -0.6582, -0.7528, -0.001853, -0.9633, -0.2684, -0.4663, 0.3826, -0.7977, -0.3292, 0.557, -0.7625, -0.9305, 0.2313, -0.2839, -0.9186, 0.138, -0.3704, -0.1133, 0.2134, -0.9704, -0.001084, -0.05188, -0.9987, 0.2137, 0.08529, -0.9732, -0.4663, 0.3826, -0.7977, 0.7474, -0.3612, -0.5576, 0.9897, 0.02501, -0.1408, 0.742, 0.3136, -0.5925, 0.2137, 0.08529, -0.9732, -0.9592, 0.1333, -0.2494, -0.9777, -0.1971, 0.07231, -0.9649, -0.2554, -0.06157, -0.9455, -0.3224, -0.04539, 0.5976, -0.4062, -0.6913, 0.2137, 0.08529, -0.9732, -0.001084, -0.05188, -0.9987, -0.001951, -0.6582, -0.7528, 0.7376, -0.1834, -0.6499, 0.7474, -0.3612, -0.5576, 0.2137, 0.08529, -0.9732, 0.5976, -0.4062, -0.6913, -0.9649, -0.2554, -0.06157, -0.9777, -0.1971, 0.07231, 0.3114, -0.8694, 0.3838, -0.1327, -0.948, 0.2892, 0.9917, -0.1154, 0.05643, 0.9444, 0.02507, 0.3278, 0.9937, -0.1023, -0.04612, 0.9912, 0.0537, -0.121, -0.9305, 0.2313, -0.2839, -0.8798, 0.04747, -0.473, -0.9441, 0.008767, 0.3297, -0.9777, -0.1971, 0.07231, 0.742, 0.3136, -0.5925, 0.4948, -0.07319, -0.8659, -0.2724, 0.27, -0.9235, -0.3292, 0.557, -0.7625, 0.2137, 0.08529, -0.9732, 0.742, 0.3136, -0.5925, -0.3292, 0.557, -0.7625, -0.4663, 0.3826, -0.7977, -0.9455, -0.3224, -0.04539, -0.9649, -0.2554, -0.06157, -0.1327, -0.948, 0.2892, -0.437, -0.8563, 0.2753, -0.437, -0.8563, 0.2753, -0.1327, -0.948, 0.2892, 0.3114, -0.8694, 0.3838, 0.2832, -0.9527, -0.1101, -0.9186, 0.138, -0.3704, -0.9305, 0.2313, -0.2839, -0.9777, -0.1971, 0.07231, -0.9592, 0.1333, -0.2494, 0.2832, -0.9527, -0.1101, 0.3114, -0.8694, 0.3838, 0.9917, -0.1154, 0.05643, 0.5976, -0.4062, -0.6913, 0.5976, -0.4062, -0.6913, 0.9917, -0.1154, 0.05643, 0.9912, 0.0537, -0.121, 0.7376, -0.1834, -0.6499, 0.3504, 0.5541, 0.7551, 0.3159, 0.8506, 0.4203, 0.8932, 0.3839, 0.2341, 0.8824, 0.278, 0.3796, -0.8642, -0.1994, -0.462, -0.8695, -0.3951, -0.2962, -0.8746, 0.4223, 0.2381, -0.8609, 0.2906, 0.4175, 0.9376, -0.1811, -0.2968, 0.9527, -0.2666, -0.1459, 0.5617, -0.7217, -0.4046, 0.5278, -0.4212, -0.7376, 0.9897, 0.02501, -0.1408, 0.9502, -0.08242, -0.3004, 0.4948, -0.07319, -0.8659, 0.742, 0.3136, -0.5925, -0.9777, -0.1971, 0.07231, -0.9441, 0.008767, 0.3297, 0.3318, -0.02694, 0.943, 0.3114, -0.8694, 0.3838, -0.3292, 0.557, -0.7625, -0.2724, 0.27, -0.9235, -0.8798, 0.04747, -0.473, -0.9305, 0.2313, -0.2839, 0.3114, -0.8694, 0.3838, 0.3318, -0.02694, 0.943, 0.9444, 0.02507, 0.3278, 0.9917, -0.1154, 0.05643, 0.9912, 0.0537, -0.121, 0.9937, -0.1023, -0.04612, 0.9502, -0.08242, -0.3004, 0.9897, 0.02501, -0.1408, -0.8695, -0.3951, -0.2962, -0.8719, -0.286, 0.3975, -0.7607, 0.4447, 0.4729, -0.8746, 0.4223, 0.2381, 0.9527, -0.2666, -0.1459, 0.3556, -0.5091, 0.7838, 0.09947, -0.8205, 0.563, 0.5617, -0.7217, -0.4046, 0.8932, 0.3839, 0.2341, 0.3802, 0.6933, 0.6122, 0.5153, 0.2437, 0.8216, 0.9996, -0.003066, 0.02642, 0.9968, 0.02716, 0.07563, 0.9996, -0.003066, 0.02642, 0.9527, -0.2666, -0.1459, 0.9376, -0.1811, -0.2968, -0.8609, 0.2906, 0.4175, -0.8746, 0.4223, 0.2381, 0.3159, 0.8506, 0.4203, 0.3504, 0.5541, 0.7551, -0.2982, -0.4149, -0.8596, -0.2907, -0.8644, -0.4102, -0.8695, -0.3951, -0.2962, -0.8642, -0.1994, -0.462, 0.5278, -0.4212, -0.7376, 0.5617, -0.7217, -0.4046, -0.2907, -0.8644, -0.4102, -0.2982, -0.4149, -0.8596, 0.8824, 0.278, 0.3796, 0.8932, 0.3839, 0.2341, 0.9996, -0.003066, 0.02642, 0.9968, 0.02716, 0.07563, -0.8719, -0.286, 0.3975, 0.3556, -0.5091, 0.7838, 0.5153, 0.2437, 0.8216, -0.7607, 0.4447, 0.4729, -0.7607, 0.4447, 0.4729, 0.5153, 0.2437, 0.8216, 0.3802, 0.6933, 0.6122, 0.264, 0.8758, 0.404, -0.4092, -0.8782, 0.2476, 0.09947, -0.8205, 0.563, 0.3556, -0.5091, 0.7838, -0.8719, -0.286, 0.3975, 0.3159, 0.8506, 0.4203, 0.264, 0.8758, 0.404, 0.3802, 0.6933, 0.6122, 0.8932, 0.3839, 0.2341, 0.9996, -0.003066, 0.02642, 0.5153, 0.2437, 0.8216, 0.3556, -0.5091, 0.7838, 0.9527, -0.2666, -0.1459, -0.8746, 0.4223, 0.2381, -0.7607, 0.4447, 0.4729, 0.264, 0.8758, 0.404, 0.3159, 0.8506, 0.4203, -0.2907, -0.8644, -0.4102, -0.4092, -0.8782, 0.2476, -0.8719, -0.286, 0.3975, -0.8695, -0.3951, -0.2962, 0.5617, -0.7217, -0.4046, 0.09947, -0.8205, 0.563, -0.4092, -0.8782, 0.2476, -0.2907, -0.8644, -0.4102, 0.9444, 0.02507, 0.3278, 0.8824, 0.278, 0.3796, 0.9968, 0.02716, 0.07563, 0.9937, -0.1023, -0.04612, 0.4948, -0.07319, -0.8659, 0.5278, -0.4212, -0.7376, -0.2982, -0.4149, -0.8596, -0.2724, 0.27, -0.9235, -0.2724, 0.27, -0.9235, -0.2982, -0.4149, -0.8596, -0.8642, -0.1994, -0.462, -0.8798, 0.04747, -0.473, -0.9441, 0.008767, 0.3297, -0.8609, 0.2906, 0.4175, 0.3504, 0.5541, 0.7551, 0.3318, -0.02694, 0.943, 0.9937, -0.1023, -0.04612, 0.9968, 0.02716, 0.07563, 0.9376, -0.1811, -0.2968, 0.9502, -0.08242, -0.3004, 0.9502, -0.08242, -0.3004, 0.9376, -0.1811, -0.2968, 0.5278, -0.4212, -0.7376, 0.4948, -0.07319, -0.8659, -0.8798, 0.04747, -0.473, -0.8642, -0.1994, -0.462, -0.8609, 0.2906, 0.4175, -0.9441, 0.008767, 0.3297, 0.3318, -0.02694, 0.943, 0.3504, 0.5541, 0.7551, 0.8824, 0.278, 0.3796, 0.9444, 0.02507, 0.3278, -0.5806, -0.8142, -0.002566, -0.6214, -0.7818, -0.05157, -0.9448, -0.2995, 0.1326, -0.9467, -0.3218, 0.01238, 0.0, -1.0, -0.007819, -4.983e-09, -0.986, 0.1667, -0.6214, -0.7818, -0.05157, -0.5806, -0.8142, -0.002566, -0.9643, -0.182, 0.1921, -0.5559, -0.5685, 0.6064, -0.9357, -0.239, 0.2596, -0.5559, -0.5685, 0.6064, -0.2122, -0.239, 0.9476, 0.8662, -0.3788, 0.3258, 3.551e-08, -0.8854, 0.4648, -2.488e-08, -0.8811, 0.473, -0.5559, -0.5685, 0.6064, 3.551e-08, -0.8854, 0.4648, -4.983e-09, -0.986, 0.1667, 3.551e-08, -0.8854, 0.4648, -0.6214, -0.7818, -0.05157, -0.6214, -0.7818, -0.05157, -0.01887, -0.3178, -0.948, -0.9699, -0.158, 0.1851, -0.9643, -0.182, 0.1921, 3.551e-08, -0.8854, 0.4648, 0.8662, -0.3788, 0.3258, -0.01887, -0.3178, -0.948, -0.6214, -0.7818, -0.05157, 0.8662, -0.3788, 0.3258, 0.9596, -0.1619, 0.2299, 0.0507, -0.03685, -0.998, -0.01887, -0.3178, -0.948, -0.9699, -0.158, 0.1851, -0.9966, -0.0398, 0.07217, -0.1297, -0.09772, 0.9867, -0.2122, -0.239, 0.9476, -0.2122, -0.239, 0.9476, -0.1297, -0.09772, 0.9867, 0.9596, -0.1619, 0.2299, 0.8662, -0.3788, 0.3258, -0.01887, -0.3178, -0.948, 0.0507, -0.03685, -0.998, -0.9966, -0.0398, 0.07217, -0.9699, -0.158, 0.1851, -0.9549, 0.2845, -0.08516, -0.6215, 0.6277, 0.4688, -0.05486, 0.4522, 0.8902, -0.05163, 0.7283, 0.6833, 0.0507, -0.03685, -0.998, -0.01602, -0.5657, -0.8245, -0.7534, -0.5976, -0.2744, -0.9549, 0.2845, -0.08516, -0.9966, -0.0398, 0.07217, 0.9596, -0.1619, 0.2299, 0.9883, 0.1525, -0.009078, 0.6901, -0.6795, -0.249, -0.01602, -0.5657, -0.8245, 0.0507, -0.03685, -0.998, 0.9883, 0.1525, -0.009078, 0.6697, 0.5288, 0.5214, 0.6236, -0.641, 0.4476, 0.6901, -0.6795, -0.249, -0.01602, -0.5657, -0.8245, 0.6901, -0.6795, -0.249, 0.0, -1.0, 0.0, 0.6901, -0.6795, -0.249, 0.6236, -0.641, 0.4476, 0.0, -1.0, 0.0, 0.0, -1.0, 0.0, 0.0, -1.0, 0.0, -0.7534, -0.5976, -0.2744, -0.01602, -0.5657, -0.8245, -0.05163, 0.7283, 0.6833, -0.05486, 0.4522, 0.8902, 0.6697, 0.5288, 0.5214, 0.9883, 0.1525, -0.009078, -0.9966, -0.0398, 0.07217, -0.9549, 0.2845, -0.08516, -0.05163, 0.7283, 0.6833, -0.1297, -0.09772, 0.9867, -0.1297, -0.09772, 0.9867, -0.05163, 0.7283, 0.6833, 0.9883, 0.1525, -0.009078, 0.9596, -0.1619, 0.2299, -0.05486, 0.4522, 0.8902, -0.1496, -0.6033, 0.7834, 0.6236, -0.641, 0.4476, 0.6697, 0.5288, 0.5214, -0.6215, 0.6277, 0.4688, -0.7318, -0.5743, 0.3671, -0.1496, -0.6033, 0.7834, -0.05486, 0.4522, 0.8902, 0.6236, -0.641, 0.4476, -0.1496, -0.6033, 0.7834, 0.0, -1.0, 0.0, 0.0, -1.0, 0.0, -0.1496, -0.6033, 0.7834, -0.7318, -0.5743, 0.3671, 0.0, -1.0, 0.0, 0.0, -1.0, 0.0, -0.7318, -0.5743, 0.3671, -0.7534, -0.5976, -0.2744, -0.7534, -0.5976, -0.2744, -0.7318, -0.5743, 0.3671, -0.6215, 0.6277, 0.4688, -0.9549, 0.2845, -0.08516, -0.3456, 0.8144, 0.4662, 0.005597, 0.002106, 1.0, 0.005597, 0.002106, 1.0, -0.6886, 0.6058, 0.3985, -1.878e-07, -0.378, 0.9258, -1.699e-07, 0.455, 0.8905, -0.3041, 0.4783, 0.8239, -0.06482, -0.3547, 0.9327, -0.06482, -0.3547, 0.9327, -0.3041, 0.4783, 0.8239, -0.5421, -0.1628, 0.8244, 3.364e-07, -0.6514, 0.7587, -1.878e-07, -0.378, 0.9258, -0.06482, -0.3547, 0.9327, -0.03559, -0.6585, 0.7518, -0.5705, -0.5936, 0.5676, -0.03559, -0.6585, 0.7518, -0.06482, -0.3547, 0.9327, -0.5421, -0.1628, 0.8244, 3.327e-07, -0.9258, 0.3779, 3.364e-07, -0.6514, 0.7587, -0.03559, -0.6585, 0.7518, -0.3576, -0.8548, 0.376, -0.3576, -0.8548, 0.376, -0.03559, -0.6585, 0.7518, -0.5705, -0.5936, 0.5676, -0.8527, 0.177, 0.4915, -0.8021, 0.1383, 0.5809, -0.4035, 0.5498, 0.7314, -0.4786, 0.5863, 0.6536, -4.919e-08, -0.9984, 0.05731, 5.365e-08, -0.9988, -0.04995, -0.5492, -0.8307, 0.09116, -0.5834, -0.7974, 0.1542, -0.4786, 0.5863, 0.6536, -0.4035, 0.5498, 0.7314, -6.287e-08, 0.6354, 0.7722, -1.651e-07, 0.724, 0.6898, -0.5834, -0.7974, 0.1542, -0.5492, -0.8307, 0.09116, -0.8561, -0.4128, 0.3109, -0.9011, -0.3152, 0.2977, -0.9011, -0.3152, 0.2977, -0.8561, -0.4128, 0.3109, -0.8021, 0.1383, 0.5809, -0.8527, 0.177, 0.4915])] * 3)])
arm_armature = bpy.data.armatures.new('Armature')  # bones are not reproduced

# ---- objects
ob_armature = bpy.data.objects.new('Armature', arm_armature)
ob_cylinder = bpy.data.objects.new('Cylinder', me_cylinder)

# ---- transforms, parenting, visibility, modifiers, constraints
ob_armature.location = (6.22e-16, 1.361, 2.801)
ob_armature.rotation_euler = (1.728, 2.193e-16, 2.569e-16)
ob_armature.show_in_front = True
ob_cylinder.parent = ob_armature
ob_cylinder.location = (-3.3e-16, -0.09009, 1.312)
ob_cylinder.rotation_euler = (-0.1576, -2.193e-16, 2.569e-16)
ob_cylinder.color = (0.8, 0.8, 0.8, 1.0)
_vg = ob_cylinder.vertex_groups.new(name='Bone')
for _i, _w in zip([0, 1, 2, 3, 4, 5, 6, 7, 8, 9, 10, 11, 56, 57, 58, 59, 60, 61, 62, 63, 65, 87, 165, 166, 167, 168, 169, 170, 171, 172, 202, 203, 204, 205, 206, 207, 208, 209, 231], [0.8144, 0.06582, 0.7721, 0.06591, 0.7433, 0.06695, 0.7116, 0.07485, 0.6844, 0.07573, 0.6859, 0.07667, 0.01647, 0.05045, 0.06981, 0.08008, 0.2441, 0.217, 0.2095, 0.09086, 0.1644, 0.009258, 0.7716, 0.0664, 0.7432, 0.0691, 0.7115, 0.07494, 0.6843, 0.07569, 0.01618, 0.05027, 0.06978, 0.2168, 0.2091, 0.08436, 0.1631, 0.05923, 0.009072]): _vg.add([_i], _w, 'REPLACE')
_vg = ob_cylinder.vertex_groups.new(name='Bone.001')
for _i, _w in zip([0, 1, 2, 3, 4, 5, 6, 7, 8, 9, 10, 11, 12, 13, 14, 15, 17, 18, 19, 20, 21, 22, 60, 125, 126, 127, 128, 129, 130, 134, 165, 166, 167, 168, 169, 170, 171, 172, 173, 174, 175, 177, 178, 179, 180, 269, 270, 271, 272, 276], [0.08866, 0.9009, 0.08535, 0.8978, 0.08635, 0.8949, 0.08555, 0.8454, 0.0778, 0.8266, 0.07567, 0.8277, 0.7698, 0.7535, 0.6546, 0.2469, 0.05263, 0.1903, 0.1814, 0.1397, 0.05807, 0.00443, 0.003819, 0.6993, 0.649, 0.6886, 0.0413, 0.006894, 0.1672, 0.03482, 0.08497, 0.8939, 0.08502, 0.8772, 0.08564, 0.852, 0.07799, 0.8298, 0.7608, 0.6882, 0.2203, 0.1811, 0.1348, 0.06857, 0.007403, 0.6628, 0.7733, 0.03307, 0.1448, 0.03629]): _vg.add([_i], _w, 'REPLACE')
_vg = ob_cylinder.vertex_groups.new(name='Bone.002')
for _i, _w in zip([12, 13, 14, 15, 18, 19, 20, 21, 22, 23, 24, 25, 26, 27, 28, 29, 30, 31, 32, 33, 34, 35, 39, 40, 41, 48, 49, 50, 51, 52, 53, 127, 128, 129, 130, 152, 153, 154, 173, 174, 175, 177, 178, 179, 180, 181, 182, 183, 184, 185, 186, 187, 188, 191, 192, 197, 198, 199, 200, 270, 271, 272, 294, 295, 296], [0.1738, 0.168, 0.1538, 0.1208, 0.6906, 0.6937, 0.7122, 0.7479, 0.6755, 0.655, 0.4893, 0.4958, 0.5361, 0.7335, 0.7736, 0.7758, 0.1164, 0.1202, 0.1244, 0.1538, 0.1369, 0.1122, 0.008324, 0.01302, 0.01144, 0.05717, 0.05918, 0.05785, 0.07091, 0.05062, 0.0667, 0.02803, 0.1838, 0.1825, 0.4944, 0.05067, 0.05455, 0.05397, 0.1613, 0.1283, 0.07896, 0.6876, 0.687, 0.6703, 0.6516, 0.4954, 0.5338, 0.7233, 0.7686, 0.1201, 0.124, 0.1519, 0.136, 0.00778, 0.01265, 0.05696, 0.05882, 0.07019, 0.06627, 0.002989, 0.1534, 0.2575, 0.04844, 0.05384, 0.05315]): _vg.add([_i], _w, 'REPLACE')
_vg = ob_cylinder.vertex_groups.new(name='Bone.003')
for _i, _w in zip([12, 18, 19, 20, 21, 22, 23, 24, 25, 26, 27, 28, 29, 30, 31, 32, 33, 34, 35, 36, 37, 38, 39, 40, 41, 42, 43, 44, 45, 46, 47, 48, 49, 50, 51, 52, 53, 152, 153, 154, 155, 156, 157, 158, 159, 160, 161, 162, 163, 164, 177, 178, 179, 180, 181, 182, 183, 184, 185, 186, 187, 188, 189, 190, 191, 192, 193, 194, 195, 196, 197, 198, 199, 200, 294, 295, 296, 297, 298, 299, 300, 301, 302], [0.00116, 0.1051, 0.1021, 0.08475, 0.03923, 0.02044, 0.01949, 0.4896, 0.4823, 0.4396, 0.2323, 0.1793, 0.1715, 0.8785, 0.8745, 0.87, 0.8391, 0.8551, 0.8804, 0.9781, 0.977, 0.975, 0.9694, 0.9666, 0.9673, 0.9999, 0.9982, 0.9975, 0.9943, 0.9907, 0.9908, 0.9403, 0.9381, 0.9384, 0.9256, 0.9471, 0.9294, 0.9471, 0.943, 0.9436, 0.9988, 0.9979, 0.9957, 0.9951, 0.9832, 0.9915, 0.9878, 0.9963, 0.9835, 0.9939, 0.1023, 0.08535, 0.03839, 0.02029, 0.4823, 0.4397, 0.2323, 0.1793, 0.8745, 0.87, 0.8392, 0.8551, 0.9775, 0.9751, 0.9694, 0.9666, 0.9982, 0.9975, 0.9943, 0.9907, 0.9403, 0.9382, 0.9256, 0.9294, 0.9485, 0.9436, 0.9443, 0.9979, 0.9951, 0.9916, 0.9878, 0.9835, 0.994]): _vg.add([_i], _w, 'REPLACE')
_vg = ob_cylinder.vertex_groups.new(name='Bone.009')
for _i, _w in zip([7, 13, 14, 15, 17, 20, 21, 22, 23, 125, 126, 127, 128, 129, 130, 132, 133, 134, 135, 137, 180, 271], [0.003659, 0.02581, 0.1477, 0.5551, 0.1447, 0.05037, 0.1171, 0.1779, 0.07844, 0.04098, 0.1007, 0.176, 0.6262, 0.1476, 0.2705, 0.504, 0.7763, 0.09441, 0.8502, 0.02524, 0.0007012, 0.004117]): _vg.add([_i], _w, 'REPLACE')
_vg = ob_cylinder.vertex_groups.new(name='Bone.010')
for _i, _w in zip([9, 15, 16, 125, 126, 127, 131, 132, 133, 134, 135, 136, 137, 138, 139, 140, 141, 142, 143, 144, 145, 147, 150], [0.004966, 0.0493, 0.7651, 0.038, 0.1682, 0.04547, 0.01075, 0.4804, 0.1116, 0.8486, 0.1148, 0.9716, 0.9344, 0.9827, 0.9483, 0.1107, 0.1298, 0.4661, 0.6706, 0.2485, 0.08693, 0.007712, 0.08775]): _vg.add([_i], _w, 'REPLACE')
_vg = ob_cylinder.vertex_groups.new(name='Bone.011')
for _i, _w in zip([16, 131, 139, 140, 141, 142, 143, 144, 145, 146, 147, 148, 149, 150, 151], [0.2309, 0.9696, 0.02178, 0.8888, 0.8697, 0.5337, 0.3279, 0.7499, 0.9126, 0.9966, 0.9711, 0.9808, 0.9978, 0.912, 1.0]): _vg.add([_i], _w, 'REPLACE')
_vg = ob_cylinder.vertex_groups.new(name='Bone.012')
for _i, _w in zip([11, 17, 22, 23, 29, 125, 126, 128, 129, 130, 133, 170, 172, 173, 174, 175, 178, 179, 180, 183, 184, 269, 270, 271, 272, 274, 275, 276, 277, 279], [0.002971, 0.7322, 0.07524, 0.2045, 0.01263, 0.134, 0.02374, 0.1112, 0.6127, 0.004931, 0.09422, 0.002384, 0.005331, 0.02777, 0.1447, 0.6303, 0.08462, 0.2007, 0.2502, 0.005699, 0.02512, 0.1175, 0.1209, 0.7442, 0.5484, 0.5065, 0.8535, 0.1014, 0.8668, 0.02978]): _vg.add([_i], _w, 'REPLACE')
_vg = ob_cylinder.vertex_groups.new(name='Bone.013')
for _i, _w in zip([125, 172, 175, 176, 269, 270, 273, 274, 275, 276, 277, 278, 279, 280, 281, 282, 283, 284, 285, 286, 287, 289, 292], [0.03764, 0.00446, 0.05316, 0.8228, 0.1675, 0.03702, 0.02191, 0.4801, 0.1106, 0.8488, 0.1147, 0.9739, 0.9406, 0.9786, 0.9501, 0.1344, 0.1197, 0.4802, 0.733, 0.2694, 0.08188, 0.02799, 0.1069]): _vg.add([_i], _w, 'REPLACE')
_vg = ob_cylinder.vertex_groups.new(name='Bone.014')
for _i, _w in zip([176, 273, 281, 282, 283, 284, 285, 286, 287, 288, 289, 290, 291, 292, 293], [0.1739, 0.964, 0.01802, 0.8652, 0.8799, 0.52, 0.2638, 0.7287, 0.9177, 0.9953, 0.9609, 0.9855, 0.9968, 0.8926, 1.0]): _vg.add([_i], _w, 'REPLACE')
_vg = ob_cylinder.vertex_groups.new(name='Bone.004')
for _i, _w in zip([0, 2, 4, 6, 54, 55, 56, 57, 62, 63, 64, 65, 66, 67, 77, 78, 79, 165, 167, 169, 201, 202, 203, 206, 207, 208, 209, 210, 211, 212, 223, 224], [0.08848, 0.1168, 0.1098, 0.045, 0.6644, 0.2105, 0.1005, 0.01735, 0.09534, 0.8235, 0.9901, 0.5698, 0.9761, 0.01097, 0.1377, 0.08328, 0.04095, 0.1156, 0.1092, 0.04448, 0.21, 0.1005, 0.01715, 0.09489, 0.8102, 0.5672, 0.9113, 0.9629, 0.9113, 0.983, 0.08338, 0.04102]): _vg.add([_i], _w, 'REPLACE')
_vg = ob_cylinder.vertex_groups.new(name='Bone.005')
for _i, _w in zip([66, 67, 68, 69, 70, 210, 211, 213], [0.004885, 0.9102, 0.9232, 0.9692, 0.5047, 0.01029, 0.1065, 0.9699]): _vg.add([_i], _w, 'REPLACE')
_vg = ob_cylinder.vertex_groups.new(name='Bone.006')
for _i, _w in zip([67, 68, 70, 71, 214, 215, 216], [0.07648, 0.05775, 0.4946, 0.08922, 0.3982, 0.7231, 0.08997]): _vg.add([_i], _w, 'REPLACE')
_vg = ob_cylinder.vertex_groups.new(name='Bone.007')
for _i, _w in zip([71, 72, 73, 74, 75, 214, 215, 216, 217, 218, 221], [0.885, 0.6448, 0.7891, 0.1373, 0.08549, 0.6072, 0.2495, 0.8959, 0.9959, 0.6761, 0.01311]): _vg.add([_i], _w, 'REPLACE')
_vg = ob_cylinder.vertex_groups.new(name='Bone.008')
for _i, _w in zip([72, 73, 74, 75, 76, 218, 219, 220, 221, 222], [0.3579, 0.1915, 0.864, 0.9148, 1.0, 0.3301, 0.9952, 0.9836, 0.9688, 1.0]): _vg.add([_i], _w, 'REPLACE')
_vg = ob_cylinder.vertex_groups.new(name='Bone.015')
for _i, _w in zip([4, 6, 8, 10, 54, 55, 56, 57, 58, 59, 60, 61, 62, 63, 65, 77, 78, 79, 80, 81, 82, 83, 84, 85, 86, 87, 88, 89, 90, 91, 92, 93, 94, 95, 96, 97, 98, 99, 100, 171, 201, 204, 205, 223, 224], [0.05496, 0.1407, 0.1709, 0.0858, 0.15, 0.7082, 0.8424, 0.8911, 0.6648, 0.3554, 0.2394, 0.5959, 0.6371, 0.06195, 0.2356, 0.334, 0.7666, 0.8702, 0.9513, 0.9937, 0.3237, 0.9741, 0.9755, 0.9455, 0.8884, 0.8916, 0.9383, 0.9658, 0.9738, 0.9752, 0.9712, 0.5047, 0.4538, 0.1181, 0.07306, 0.4007, 0.2567, 0.1823, 0.1065, 0.004336, 0.0375, 0.15, 0.07826, 0.09668, 0.05329]): _vg.add([_i], _w, 'REPLACE')
_vg = ob_cylinder.vertex_groups.new(name='Bone.016')
for _i, _w in zip([85, 86, 87, 89, 90, 91, 92, 93, 94, 95, 96, 97, 98, 99, 100, 101, 102, 103, 104, 105, 106, 107, 108, 109, 110, 111, 112, 117, 118, 119, 120, 121, 122, 123, 124], [0.05221, 0.1025, 0.04009, 0.0101, 0.001304, 0.0009619, 0.01146, 0.4967, 0.5469, 0.8789, 0.9227, 0.6007, 0.7443, 0.8177, 0.8924, 0.4584, 0.4896, 0.2501, 0.2502, 0.3945, 0.2147, 0.1827, 0.1316, 0.05688, 0.05574, 0.05853, 0.09017, 0.9582, 0.9628, 0.9377, 0.9522, 0.9069, 0.899, 0.9508, 0.9641]): _vg.add([_i], _w, 'REPLACE')
_vg = ob_cylinder.vertex_groups.new(name='Bone.017')
for _i, _w in zip([101, 102, 103, 104, 105, 106, 107, 108, 109, 110, 111, 112, 113, 114, 115, 116, 117, 118, 119, 120, 121, 122, 123], [0.5418, 0.51, 0.7511, 0.7498, 0.6057, 0.7855, 0.8177, 0.8688, 0.9432, 0.9443, 0.9418, 0.9099, 1.0, 0.9971, 0.9971, 0.9977, 0.03412, 0.02929, 0.07109, 0.0304, 0.09729, 0.1011, 0.04643]): _vg.add([_i], _w, 'REPLACE')
_vg = ob_cylinder.vertex_groups.new(name='Bone.018')
for _i, _w in zip([8, 10, 54, 55, 58, 59, 60, 61, 62, 77, 78, 79, 80, 82, 87, 167, 169, 171, 201, 202, 203, 204, 205, 206, 207, 208, 223, 224, 225, 226, 227, 228, 229, 230, 231, 232, 233, 234, 235, 236, 237, 238, 239, 240, 241, 242, 243, 244], [0.03687, 0.1367, 0.1734, 0.05775, 0.2346, 0.5353, 0.4735, 0.1411, 0.01647, 0.5223, 0.1441, 0.07971, 0.0103, 0.6656, 0.006248, 0.05616, 0.1443, 0.1872, 0.7218, 0.8475, 0.8964, 0.7495, 0.6589, 0.6516, 0.06694, 0.2396, 0.8138, 0.8965, 0.9616, 0.9963, 0.978, 0.9768, 0.9466, 0.8937, 0.9043, 0.9431, 0.9662, 0.9734, 0.9745, 0.9701, 0.5047, 0.4536, 0.1164, 0.07464, 0.4006, 0.2567, 0.1825, 0.1068]): _vg.add([_i], _w, 'REPLACE')
_vg = ob_cylinder.vertex_groups.new(name='Bone.019')
for _i, _w in zip([229, 230, 231, 233, 234, 235, 236, 237, 238, 239, 240, 241, 242, 243, 244, 245, 246, 247, 248, 249, 250, 251, 252, 253, 254, 255, 256, 261, 262, 263, 264, 265, 266, 267, 268], [0.05176, 0.1013, 0.03882, 0.01082, 0.002338, 0.002252, 0.01283, 0.4967, 0.5471, 0.8808, 0.9212, 0.6008, 0.7442, 0.8176, 0.8921, 0.459, 0.4899, 0.2497, 0.2518, 0.3955, 0.2152, 0.1842, 0.1351, 0.05626, 0.05511, 0.05827, 0.09126, 0.9578, 0.9632, 0.9383, 0.953, 0.9046, 0.8959, 0.9496, 0.9648]): _vg.add([_i], _w, 'REPLACE')
_vg = ob_cylinder.vertex_groups.new(name='Bone.020')
for _i, _w in zip([245, 246, 247, 248, 249, 250, 251, 252, 253, 254, 255, 256, 257, 258, 259, 260, 261, 262, 263, 264, 265, 266, 267], [0.5411, 0.5097, 0.7516, 0.7482, 0.6047, 0.785, 0.8163, 0.8653, 0.9438, 0.945, 0.942, 0.9088, 1.0, 0.997, 0.9969, 0.9975, 0.03498, 0.02855, 0.07062, 0.02902, 0.09969, 0.1041, 0.04883]): _vg.add([_i], _w, 'REPLACE')
_m = ob_cylinder.modifiers.new('Armature', 'ARMATURE')
_m.object = ob_armature

# ---- collection membership
col_collection.objects.link(ob_armature)
col_collection.objects.link(ob_cylinder)

# ---- scene / render settings (as saved in the file)
scene.camera = ob_armature
scene.frame_start = 1; scene.frame_end = 60; scene.frame_set(40)
scene.render.engine = 'BLENDER_EEVEE_NEXT'
scene.cycles.sampling_pattern = 'TABULATED_SOBOL'
bpy.context.view_layer.update()

# ---- added for rendering (the .blend has no active camera and no usable light): camera, sun
cam_auto = bpy.data.cameras.new('AutoCamera')
cam_auto.lens = 50.0
cam_auto.sensor_width = 36.0
cam_auto.clip_end = 1000.0
ob_auto_camera = bpy.data.objects.new('AutoCamera', cam_auto)
scene.collection.objects.link(ob_auto_camera)
ob_auto_camera.location = (9.72592, -12.2234, 10.9668)
ob_auto_camera.rotation_euler = (1.09748, -7.21219e-08, 0.694738)
scene.camera = ob_auto_camera
light_auto_sun = bpy.data.lights.new('AutoSun', 'SUN')
light_auto_sun.energy = 3.0
light_auto_sun.angle = 0.0523599
ob_auto_sun = bpy.data.objects.new('AutoSun', light_auto_sun)
scene.collection.objects.link(ob_auto_sun)
ob_auto_sun.rotation_euler = (0.872665, 0.174533, 0.523599)
bpy.context.view_layer.update()
